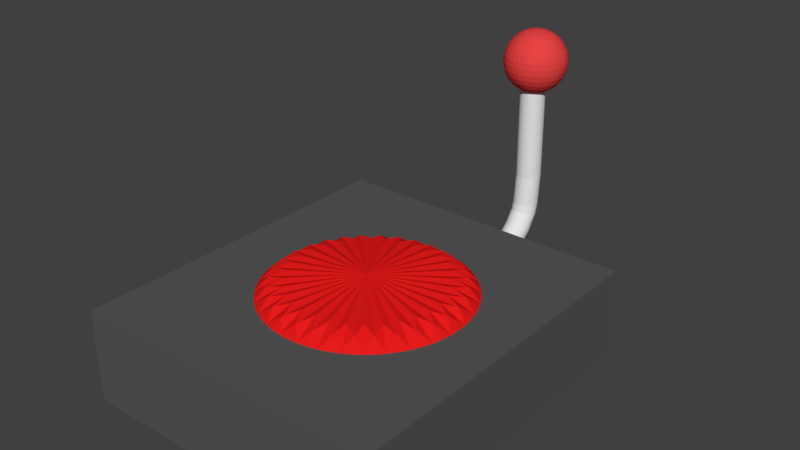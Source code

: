 # Source: button.blend  (saved by Blender 2.79.0; exported with 4.5.12 LTS)
import bpy
from mathutils import Matrix  # noqa: F401  (used for matrix-valued properties, if any)

bpy.ops.wm.read_factory_settings(use_empty=True)
scene = bpy.context.scene
scene.name = 'Scene'

# ---- collections
col_collection_1 = bpy.data.collections.new('Collection 1'); scene.collection.children.link(col_collection_1)

# ---- materials (node trees are filled in below, after node groups)
mat_material_001 = bpy.data.materials.new('Material.001')
mat_material_001.alpha_threshold = 0.0
mat_material_001.use_transparent_shadow = False
mat_material_001.diffuse_color = (0.8, 0.01144, 0.01144, 1.0)
mat_material_001.roughness = 0.5
mat_material_002 = bpy.data.materials.new('Material.002')
mat_material_002.alpha_threshold = 0.0
mat_material_002.use_transparent_shadow = False
mat_material_002.diffuse_color = (0.0985, 0.0985, 0.0985, 1.0)
mat_material_002.roughness = 0.5
mat_material_002.specular_intensity = 1.0
mat_material_003 = bpy.data.materials.new('Material.003')
mat_material_003.alpha_threshold = 0.0
mat_material_003.use_transparent_shadow = False
mat_material_003.diffuse_color = (0.8, 0.05746, 0.05746, 1.0)
mat_material_003.roughness = 0.5
mat_material_004 = bpy.data.materials.new('Material.004')
mat_material_004.alpha_threshold = 0.0
mat_material_004.use_transparent_shadow = False
mat_material_004.roughness = 0.5

# ---- material node trees

# ---- world
world_world = bpy.data.worlds.new('World'); scene.world = world_world
world_world.color = (0.05088, 0.05088, 0.05088)
world_world.use_sun_shadow = False
world_world.sun_shadow_jitter_overblur = 0.0
world_world.cycles.sampling_method = 'MANUAL'

# ---- meshes
me_cylinder = bpy.data.meshes.new('Cylinder')
me_cylinder.from_pydata([(0.09755, 0.9904, 0.0), (0.2889, 0.9523, 0.0), (0.4691, 0.8777, 0.0), (0.6313, 0.7693, 0.0), (0.7693, 0.6313, 0.0), (0.8777, 0.4691, 0.0), (0.9523, 0.2889, 0.0), (0.9904, 0.09755, 0.0), (0.9904, -0.09755, 0.0), (0.9523, -0.2889, 0.0), (0.8777, -0.4691, 0.0), (0.7693, -0.6313, 0.0), (0.6313, -0.7693, 0.0), (0.4691, -0.8777, 0.0), (0.2889, -0.9523, 0.0), (0.09754, -0.9904, 0.0), (-0.09755, -0.9904, 0.0), (-0.2889, -0.9523, 0.0), (-0.4691, -0.8777, 0.0), (-0.6313, -0.7693, 0.0), (-0.7693, -0.6313, 0.0), (-0.8777, -0.4691, 0.0), (-0.9523, -0.2889, 0.0), (-0.9904, -0.09754, 0.0), (-0.9904, 0.09755, 0.0), (-0.9523, 0.2889, 0.0), (-0.8777, 0.4691, 0.0), (-0.7693, 0.6313, 0.0), (-0.6313, 0.7693, 0.0), (-0.4691, 0.8777, 0.0), (1.378e-07, 2.962e-07, 0.1732), (-0.2889, 0.9523, 0.0), (-0.09754, 0.9904, 0.0), (1.187e-07, 2.85e-07, -0.1732), (0.1513, 1.536, 0.0), (0.4482, 1.477, 0.0), (0.7278, 1.362, 0.0), (0.9794, 1.193, 0.0), (1.193, 0.9794, 0.0), (1.362, 0.7278, 0.0), (1.477, 0.4482, 0.0), (1.536, 0.1513, 0.0), (1.536, -0.1513, 0.0), (1.477, -0.4482, 0.0), (1.362, -0.7278, 0.0), (1.193, -0.9794, 0.0), (0.9794, -1.193, 0.0), (0.7278, -1.362, 0.0), (0.4482, -1.477, 0.0), (0.1513, -1.536, 0.0), (-0.1513, -1.536, 0.0), (-0.4482, -1.477, 0.0), (-0.7278, -1.362, 0.0), (-0.9794, -1.193, 0.0), (-1.193, -0.9794, 0.0), (-1.362, -0.7278, 0.0), (-1.477, -0.4482, 0.0), (-1.536, -0.1513, 0.0), (-1.536, 0.1513, 0.0), (-1.477, 0.4482, 0.0), (-1.362, 0.7278, 0.0), (-1.193, 0.9794, 0.0), (-0.9794, 1.193, 0.0), (-0.7278, 1.362, 0.0), (9.5e-08, 3.129e-07, 0.2687), (-0.4482, 1.477, 0.0), (-0.1513, 1.536, 0.0), (7.171e-08, 3.204e-07, -0.2687), (0.1375, 1.396, 0.0), (0.4072, 1.342, 0.0), (0.6612, 1.237, 0.0), (0.8898, 1.084, 0.0), (1.084, 0.8898, 0.0), (1.237, 0.6612, 0.0), (1.342, 0.4072, 0.0), (1.396, 0.1375, 0.0), (1.396, -0.1375, 0.0), (1.342, -0.4072, 0.0), (1.237, -0.6612, 0.0), (1.084, -0.8898, 0.0), (0.8898, -1.084, 0.0), (0.6612, -1.237, 0.0), (0.4072, -1.342, 0.0), (0.1375, -1.396, 0.0), (-0.1375, -1.396, 0.0), (-0.4072, -1.342, 0.0), (-0.6612, -1.237, 0.0), (-0.8898, -1.084, 0.0), (-1.084, -0.8898, 0.0), (-1.237, -0.6612, 0.0), (-1.342, -0.4072, 0.0), (-1.396, -0.1375, 0.0), (-1.396, 0.1375, 0.0), (-1.342, 0.4072, 0.0), (-1.237, 0.6612, 0.0), (-1.084, 0.8898, 0.0), (-0.8898, 1.084, 0.0), (-0.6612, 1.237, 0.0), (1.13e-07, 3.278e-07, 0.2441), (-0.4072, 1.342, 0.0), (-0.1375, 1.396, 0.0), (9.034e-08, 3.204e-07, -0.2441), (0.3946, 2.152, 0.0), (0.8104, 2.069, 0.0), (1.202, 1.907, 0.0), (1.555, 1.672, 0.0), (1.854, 1.372, 0.0), (2.09, 1.019, 0.0), (2.252, 0.6278, 0.0), (2.335, 0.212, 0.0), (2.335, -0.212, 0.0), (2.252, -0.6278, 0.0), (2.09, -1.019, 0.0), (1.854, -1.372, 0.0), (1.555, -1.672, 0.0), (1.202, -1.907, 0.0), (0.8104, -2.069, 0.0), (0.3946, -2.152, 0.0), (-0.0293, -2.152, 0.0), (-0.4451, -2.069, 0.0), (-0.8368, -1.907, 0.0), (-1.189, -1.672, 0.0), (-1.489, -1.372, 0.0), (-1.725, -1.019, 0.0), (-1.887, -0.6278, 0.0), (-1.969, -0.212, 0.0), (-1.969, 0.212, 0.0), (-1.887, 0.6278, 0.0), (-1.725, 1.019, 0.0), (-1.489, 1.372, 0.0), (-1.189, 1.672, 0.0), (-0.8368, 1.907, 0.0), (0.1827, 3.502e-07, 0.3764), (-0.4451, 2.069, 0.0), (-0.0293, 2.152, 0.0), (0.1827, 3.724e-07, -0.3764), (0.07316, 0.7428, -0.1299), (0.07316, 0.7428, 0.1299), (1.881e-07, 0.9952, 0.0), (0.1942, 0.9761, 0.0), (0.2167, 0.7142, -0.1299), (0.2167, 0.7142, 0.1299), (0.3808, 0.9194, 0.0), (0.3518, 0.6583, -0.1299), (0.3518, 0.6583, 0.1299), (0.5529, 0.8275, 0.0), (0.4735, 0.577, -0.1299), (0.4735, 0.577, 0.1299), (0.7037, 0.7037, 0.0), (0.577, 0.4735, -0.1299), (0.577, 0.4735, 0.1299), (0.8275, 0.5529, 0.0), (0.6583, 0.3518, -0.1299), (0.6583, 0.3518, 0.1299), (0.9194, 0.3808, 0.0), (0.7142, 0.2167, -0.1299), (0.7142, 0.2167, 0.1299), (0.9761, 0.1942, 0.0), (0.7428, 0.07316, -0.1299), (0.7428, 0.07316, 0.1299), (0.9952, 7.637e-08, 0.0), (0.7428, -0.07316, -0.1299), (0.7428, -0.07316, 0.1299), (0.9761, -0.1942, 0.0), (0.7142, -0.2167, -0.1299), (0.7142, -0.2167, 0.1299), (0.9194, -0.3808, 0.0), (0.6583, -0.3518, -0.1299), (0.6583, -0.3518, 0.1299), (0.8275, -0.5529, 0.0), (0.577, -0.4735, -0.1299), (0.577, -0.4735, 0.1299), (0.7037, -0.7037, 0.0), (0.4735, -0.577, -0.1299), (0.4735, -0.577, 0.1299), (0.5529, -0.8275, 0.0), (0.3518, -0.6583, -0.1299), (0.3518, -0.6583, 0.1299), (0.3808, -0.9194, 0.0), (0.2167, -0.7142, -0.1299), (0.2167, -0.7142, 0.1299), (0.1942, -0.9761, 0.0), (0.07316, -0.7428, -0.1299), (0.07316, -0.7428, 0.1299), (-3.241e-07, -0.9952, 0.0), (-0.07316, -0.7428, -0.1299), (-0.07316, -0.7428, 0.1299), (-0.1942, -0.9761, 0.0), (-0.2167, -0.7142, -0.1299), (-0.2167, -0.7142, 0.1299), (-0.3808, -0.9194, 0.0), (-0.3518, -0.6583, -0.1299), (-0.3518, -0.6583, 0.1299), (-0.5529, -0.8275, 0.0), (-0.4735, -0.577, -0.1299), (-0.4735, -0.577, 0.1299), (-0.7037, -0.7037, 0.0), (-0.577, -0.4735, -0.1299), (-0.577, -0.4735, 0.1299), (-0.8275, -0.5529, 0.0), (-0.6583, -0.3518, -0.1299), (-0.6583, -0.3518, 0.1299), (-0.9194, -0.3808, 0.0), (-0.7142, -0.2167, -0.1299), (-0.7142, -0.2167, 0.1299), (-0.9761, -0.1942, 0.0), (-0.7428, -0.07316, -0.1299), (-0.7428, -0.07316, 0.1299), (-0.9952, 9.593e-07, 0.0), (-0.7428, 0.07316, -0.1299), (-0.7428, 0.07316, 0.1299), (-0.9761, 0.1942, 0.0), (-0.7142, 0.2167, -0.1299), (-0.7142, 0.2167, 0.1299), (-0.9194, 0.3808, 0.0), (-0.6583, 0.3518, -0.1299), (-0.6583, 0.3518, 0.1299), (-0.8275, 0.5529, 0.0), (-0.577, 0.4735, -0.1299), (-0.577, 0.4735, 0.1299), (-0.7037, 0.7037, 0.0), (-0.4735, 0.577, -0.1299), (-0.4735, 0.577, 0.1299), (-0.5529, 0.8275, 0.0), (-0.3518, 0.6583, -0.1299), (-0.3518, 0.6583, 0.1299), (-0.3808, 0.9194, 0.0), (-0.2167, 0.7142, -0.1299), (-0.2167, 0.7142, 0.1299), (-0.1942, 0.9761, 0.0), (-0.07316, 0.7428, -0.1299), (-0.07316, 0.7428, 0.1299), (0.1135, 1.152, -0.2015), (0.1135, 1.152, 0.2015), (2.608e-07, 1.544, 0.0), (0.3012, 1.514, 0.0), (0.3361, 1.108, -0.2015), (0.3361, 1.108, 0.2015), (0.5908, 1.426, 0.0), (0.5458, 1.021, -0.2015), (0.5458, 1.021, 0.2015), (0.8577, 1.284, 0.0), (0.7346, 0.8951, -0.2015), (0.7346, 0.8951, 0.2015), (1.092, 1.092, 0.0), (0.8951, 0.7346, -0.2015), (0.8951, 0.7346, 0.2015), (1.284, 0.8577, 0.0), (1.021, 0.5458, -0.2015), (1.021, 0.5458, 0.2015), (1.426, 0.5908, 0.0), (1.108, 0.3361, -0.2015), (1.108, 0.3361, 0.2015), (1.514, 0.3012, 0.0), (1.152, 0.1135, -0.2015), (1.152, 0.1135, 0.2015), (1.544, -5.588e-08, 0.0), (1.152, -0.1135, -0.2015), (1.152, -0.1135, 0.2015), (1.514, -0.3012, 0.0), (1.108, -0.3361, -0.2015), (1.108, -0.3361, 0.2015), (1.426, -0.5908, 0.0), (1.021, -0.5458, -0.2015), (1.021, -0.5458, 0.2015), (1.284, -0.8577, 0.0), (0.8951, -0.7346, -0.2015), (0.8951, -0.7346, 0.2015), (1.092, -1.092, 0.0), (0.7346, -0.8951, -0.2015), (0.7346, -0.8951, 0.2015), (0.8577, -1.284, 0.0), (0.5458, -1.021, -0.2015), (0.5458, -1.021, 0.2015), (0.5908, -1.426, 0.0), (0.3361, -1.108, -0.2015), (0.3361, -1.108, 0.2015), (0.3012, -1.514, 0.0), (0.1135, -1.152, -0.2015), (0.1135, -1.152, 0.2015), (-5.364e-07, -1.544, 0.0), (-0.1135, -1.152, -0.2015), (-0.1135, -1.152, 0.2015), (-0.3012, -1.514, 0.0), (-0.3361, -1.108, -0.2015), (-0.3361, -1.108, 0.2015), (-0.5908, -1.426, 0.0), (-0.5458, -1.021, -0.2015), (-0.5458, -1.021, 0.2015), (-0.8577, -1.284, 0.0), (-0.7346, -0.8951, -0.2015), (-0.7346, -0.8951, 0.2015), (-1.092, -1.092, 0.0), (-0.8951, -0.7346, -0.2015), (-0.8951, -0.7346, 0.2015), (-1.284, -0.8577, 0.0), (-1.021, -0.5458, -0.2015), (-1.021, -0.5458, 0.2015), (-1.426, -0.5908, 0.0), (-1.108, -0.3361, -0.2015), (-1.108, -0.3361, 0.2015), (-1.514, -0.3012, 0.0), (-1.152, -0.1135, -0.2015), (-1.152, -0.1135, 0.2015), (-1.544, 1.315e-06, 0.0), (-1.152, 0.1135, -0.2015), (-1.152, 0.1135, 0.2015), (-1.514, 0.3012, 0.0), (-1.108, 0.3361, -0.2015), (-1.108, 0.3361, 0.2015), (-1.426, 0.5908, 0.0), (-1.021, 0.5458, -0.2015), (-1.021, 0.5458, 0.2015), (-1.284, 0.8577, 0.0), (-0.8951, 0.7346, -0.2015), (-0.8951, 0.7346, 0.2015), (-1.092, 1.092, 0.0), (-0.7346, 0.8951, -0.2015), (-0.7346, 0.8951, 0.2015), (-0.8577, 1.284, 0.0), (-0.5458, 1.021, -0.2015), (-0.5458, 1.021, 0.2015), (-0.5908, 1.426, 0.0), (-0.3361, 1.108, -0.2015), (-0.3361, 1.108, 0.2015), (-0.3012, 1.514, 0.0), (-0.1135, 1.152, -0.2015), (-0.1135, 1.152, 0.2015), (0.1031, 1.047, -0.1831), (0.1031, 1.047, 0.1831), (2.123e-07, 1.403, 0.0), (0.2736, 1.376, 0.0), (0.3054, 1.007, -0.1831), (0.3054, 1.007, 0.1831), (0.5368, 1.296, 0.0), (0.4959, 0.9278, -0.1831), (0.4959, 0.9278, 0.1831), (0.7793, 1.166, 0.0), (0.6674, 0.8132, -0.1831), (0.6674, 0.8132, 0.1831), (0.9918, 0.9918, 0.0), (0.8132, 0.6674, -0.1831), (0.8132, 0.6674, 0.1831), (1.166, 0.7793, 0.0), (0.9278, 0.4959, -0.1831), (0.9278, 0.4959, 0.1831), (1.296, 0.5368, 0.0), (1.007, 0.3054, -0.1831), (1.007, 0.3054, 0.1831), (1.376, 0.2736, 0.0), (1.047, 0.1031, -0.1831), (1.047, 0.1031, 0.1831), (1.403, -2.235e-08, 0.0), (1.047, -0.1031, -0.1831), (1.047, -0.1031, 0.1831), (1.376, -0.2736, 0.0), (1.007, -0.3054, -0.1831), (1.007, -0.3054, 0.1831), (1.296, -0.5368, 0.0), (0.9278, -0.4959, -0.1831), (0.9278, -0.4959, 0.1831), (1.166, -0.7793, 0.0), (0.8132, -0.6674, -0.1831), (0.8132, -0.6674, 0.1831), (0.9918, -0.9918, 0.0), (0.6674, -0.8132, -0.1831), (0.6674, -0.8132, 0.1831), (0.7793, -1.166, 0.0), (0.4959, -0.9278, -0.1831), (0.4959, -0.9278, 0.1831), (0.5368, -1.296, 0.0), (0.3054, -1.007, -0.1831), (0.3054, -1.007, 0.1831), (0.2736, -1.376, 0.0), (0.1031, -1.047, -0.1831), (0.1031, -1.047, 0.1831), (-5.066e-07, -1.403, 0.0), (-0.1031, -1.047, -0.1831), (-0.1031, -1.047, 0.1831), (-0.2736, -1.376, 0.0), (-0.3054, -1.007, -0.1831), (-0.3054, -1.007, 0.1831), (-0.5368, -1.296, 0.0), (-0.4959, -0.9278, -0.1831), (-0.4959, -0.9278, 0.1831), (-0.7793, -1.166, 0.0), (-0.6674, -0.8132, -0.1831), (-0.6674, -0.8132, 0.1831), (-0.9918, -0.9918, 0.0), (-0.8132, -0.6674, -0.1831), (-0.8132, -0.6674, 0.1831), (-1.166, -0.7793, 0.0), (-0.9278, -0.4959, -0.1831), (-0.9278, -0.4959, 0.1831), (-1.296, -0.5368, 0.0), (-1.007, -0.3054, -0.1831), (-1.007, -0.3054, 0.1831), (-1.376, -0.2736, 0.0), (-1.047, -0.1031, -0.1831), (-1.047, -0.1031, 0.1831), (-1.403, 1.226e-06, 0.0), (-1.047, 0.1031, -0.1831), (-1.047, 0.1031, 0.1831), (-1.376, 0.2736, 0.0), (-1.007, 0.3054, -0.1831), (-1.007, 0.3054, 0.1831), (-1.296, 0.5368, 0.0), (-0.9278, 0.4959, -0.1831), (-0.9278, 0.4959, 0.1831), (-1.166, 0.7793, 0.0), (-0.8132, 0.6674, -0.1831), (-0.8132, 0.6674, 0.1831), (-0.9918, 0.9918, 0.0), (-0.6674, 0.8132, -0.1831), (-0.6674, 0.8132, 0.1831), (-0.7793, 1.166, 0.0), (-0.4959, 0.9278, -0.1831), (-0.4959, 0.9278, 0.1831), (-0.5368, 1.296, 0.0), (-0.3054, 1.007, -0.1831), (-0.3054, 1.007, 0.1831), (-0.2736, 1.376, 0.0), (-0.1031, 1.047, -0.1831), (-0.1031, 1.047, 0.1831), (0.3416, 1.614, -0.2823), (0.3416, 1.614, 0.2823), (0.1827, 2.163, 0.0), (0.6046, 2.121, 0.0), (0.6535, 1.552, -0.2823), (0.6535, 1.552, 0.2823), (1.01, 1.998, 0.0), (0.9472, 1.43, -0.2823), (0.9472, 1.43, 0.2823), (1.384, 1.798, 0.0), (1.212, 1.254, -0.2823), (1.212, 1.254, 0.2823), (1.712, 1.529, 0.0), (1.436, 1.029, -0.2823), (1.436, 1.029, 0.2823), (1.981, 1.201, 0.0), (1.613, 0.7646, -0.2823), (1.613, 0.7646, 0.2823), (2.181, 0.8276, 0.0), (1.735, 0.4708, -0.2823), (1.735, 0.4708, 0.2823), (2.304, 0.4219, 0.0), (1.797, 0.159, -0.2823), (1.797, 0.159, 0.2823), (2.345, -2.089e-07, 0.0), (1.797, -0.159, -0.2823), (1.797, -0.159, 0.2823), (2.304, -0.4219, 0.0), (1.735, -0.4708, -0.2823), (1.735, -0.4708, 0.2823), (2.181, -0.8276, 0.0), (1.613, -0.7646, -0.2823), (1.613, -0.7646, 0.2823), (1.981, -1.201, 0.0), (1.436, -1.029, -0.2823), (1.436, -1.029, 0.2823), (1.712, -1.529, 0.0), (1.212, -1.254, -0.2823), (1.212, -1.254, 0.2823), (1.384, -1.798, 0.0), (0.9472, -1.43, -0.2823), (0.9472, -1.43, 0.2823), (1.01, -1.998, 0.0), (0.6535, -1.552, -0.2823), (0.6535, -1.552, 0.2823), (0.6046, -2.121, 0.0), (0.3416, -1.614, -0.2823), (0.3416, -1.614, 0.2823), (0.1827, -2.163, 0.0), (0.02369, -1.614, -0.2823), (0.02369, -1.614, 0.2823), (-0.2392, -2.121, 0.0), (-0.2882, -1.552, -0.2823), (-0.2882, -1.552, 0.2823), (-0.6449, -1.998, 0.0), (-0.5819, -1.43, -0.2823), (-0.5819, -1.43, 0.2823), (-1.019, -1.798, 0.0), (-0.8463, -1.254, -0.2823), (-0.8463, -1.254, 0.2823), (-1.347, -1.529, 0.0), (-1.071, -1.029, -0.2823), (-1.071, -1.029, 0.2823), (-1.615, -1.201, 0.0), (-1.248, -0.7646, -0.2823), (-1.248, -0.7646, 0.2823), (-1.815, -0.8276, 0.0), (-1.369, -0.4708, -0.2823), (-1.369, -0.4708, 0.2823), (-1.938, -0.4219, 0.0), (-1.431, -0.159, -0.2823), (-1.431, -0.159, 0.2823), (-1.98, 1.72e-06, 0.0), (-1.431, 0.159, -0.2823), (-1.431, 0.159, 0.2823), (-1.938, 0.4219, 0.0), (-1.369, 0.4708, -0.2823), (-1.369, 0.4708, 0.2823), (-1.815, 0.8276, 0.0), (-1.248, 0.7646, -0.2823), (-1.248, 0.7646, 0.2823), (-1.615, 1.201, 0.0), (-1.071, 1.029, -0.2823), (-1.071, 1.029, 0.2823), (-1.347, 1.529, 0.0), (-0.8463, 1.254, -0.2823), (-0.8463, 1.254, 0.2823), (-1.019, 1.798, 0.0), (-0.5819, 1.43, -0.2823), (-0.5819, 1.43, 0.2823), (-0.6449, 1.998, 0.0), (-0.2882, 1.552, -0.2823), (-0.2882, 1.552, 0.2823), (-0.2392, 2.121, 0.0), (0.02369, 1.614, -0.2823), (0.02369, 1.614, 0.2823), (2.64e-07, 0.8825, -0.09622), (2.657e-07, 0.8825, 0.09622), (0.1722, 0.8655, -0.09622), (0.1722, 0.8655, 0.09622), (0.3377, 0.8153, -0.09622), (0.3377, 0.8153, 0.09622), (0.4903, 0.7338, -0.09622), (0.4903, 0.7338, 0.09622), (0.624, 0.624, -0.09622), (0.624, 0.624, 0.09622), (0.7338, 0.4903, -0.09622), (0.7338, 0.4903, 0.09622), (0.8153, 0.3377, -0.09622), (0.8153, 0.3377, 0.09622), (0.8655, 0.1722, -0.09622), (0.8655, 0.1722, 0.09622), (0.8825, 9.905e-08, -0.09622), (0.8825, 1.003e-07, 0.09622), (0.8655, -0.1722, -0.09622), (0.8655, -0.1722, 0.09622), (0.8153, -0.3377, -0.09622), (0.8153, -0.3377, 0.09622), (0.7338, -0.4903, -0.09622), (0.7338, -0.4903, 0.09622), (0.624, -0.624, -0.09622), (0.624, -0.624, 0.09622), (0.4903, -0.7338, -0.09622), (0.4903, -0.7338, 0.09622), (0.3377, -0.8153, -0.09622), (0.3377, -0.8153, 0.09622), (0.1722, -0.8655, -0.09622), (0.1722, -0.8655, 0.09622), (-2.751e-07, -0.8825, -0.09622), (-2.729e-07, -0.8825, 0.09622), (-0.1722, -0.8655, -0.09622), (-0.1722, -0.8655, 0.09622), (-0.3377, -0.8153, -0.09622), (-0.3377, -0.8153, 0.09622), (-0.4903, -0.7338, -0.09622), (-0.4903, -0.7338, 0.09622), (-0.624, -0.624, -0.09622), (-0.624, -0.624, 0.09622), (-0.7338, -0.4903, -0.09622), (-0.7338, -0.4903, 0.09622), (-0.8153, -0.3377, -0.09622), (-0.8153, -0.3377, 0.09622), (-0.8655, -0.1722, -0.09622), (-0.8655, -0.1722, 0.09622), (-0.8825, 8.834e-07, -0.09622), (-0.8825, 8.846e-07, 0.09622), (-0.8655, 0.1722, -0.09622), (-0.8655, 0.1722, 0.09622), (-0.8153, 0.3377, -0.09622), (-0.8153, 0.3377, 0.09622), (-0.7338, 0.4903, -0.09622), (-0.7338, 0.4903, 0.09622), (-0.624, 0.624, -0.09622), (-0.624, 0.624, 0.09622), (-0.4903, 0.7338, -0.09622), (-0.4903, 0.7338, 0.09622), (-0.3377, 0.8153, -0.09622), (-0.3377, 0.8153, 0.09622), (-0.1722, 0.8655, -0.09622), (-0.1722, 0.8655, 0.09622), (3.69e-07, 1.369, -0.1493), (0.2671, 1.343, -0.1493), (0.2671, 1.343, 0.1493), (3.71e-07, 1.369, 0.1493), (0.5239, 1.265, -0.1493), (0.5239, 1.265, 0.1493), (0.7606, 1.138, -0.1493), (0.7606, 1.138, 0.1493), (0.968, 0.968, -0.1493), (0.968, 0.968, 0.1493), (1.138, 0.7606, -0.1493), (1.138, 0.7606, 0.1493), (1.265, 0.5239, -0.1493), (1.265, 0.5239, 0.1493), (1.343, 0.2671, -0.1493), (1.343, 0.2671, 0.1493), (1.369, -1.204e-08, -0.1493), (1.369, -1.287e-08, 0.1493), (1.343, -0.2671, -0.1493), (1.343, -0.2671, 0.1493), (1.265, -0.5239, -0.1493), (1.265, -0.5239, 0.1493), (1.138, -0.7606, -0.1493), (1.138, -0.7606, 0.1493), (0.968, -0.968, -0.1493), (0.968, -0.968, 0.1493), (0.7606, -1.138, -0.1493), (0.7606, -1.138, 0.1493), (0.5239, -1.265, -0.1493), (0.5239, -1.265, 0.1493), (0.2671, -1.343, -0.1493), (0.2671, -1.343, 0.1493), (-4.684e-07, -1.369, -0.1493), (-4.658e-07, -1.369, 0.1493), (-0.2671, -1.343, -0.1493), (-0.2671, -1.343, 0.1493), (-0.5239, -1.265, -0.1493), (-0.5239, -1.265, 0.1493), (-0.7606, -1.138, -0.1493), (-0.7606, -1.138, 0.1493), (-0.968, -0.968, -0.1493), (-0.968, -0.968, 0.1493), (-1.138, -0.7606, -0.1493), (-1.138, -0.7606, 0.1493), (-1.265, -0.5239, -0.1493), (-1.265, -0.5239, 0.1493), (-1.343, -0.2671, -0.1493), (-1.343, -0.2671, 0.1493), (-1.369, 1.205e-06, -0.1493), (-1.369, 1.204e-06, 0.1493), (-1.343, 0.2671, -0.1493), (-1.343, 0.2671, 0.1493), (-1.265, 0.5239, -0.1493), (-1.265, 0.5239, 0.1493), (-1.138, 0.7606, -0.1493), (-1.138, 0.7606, 0.1493), (-0.968, 0.968, -0.1493), (-0.968, 0.968, 0.1493), (-0.7606, 1.138, -0.1493), (-0.7606, 1.138, 0.1493), (-0.5239, 1.265, -0.1493), (-0.5239, 1.265, 0.1493), (-0.2671, 1.343, -0.1493), (-0.2671, 1.343, 0.1493), (3.18e-07, 1.244, -0.1356), (0.2427, 1.22, -0.1356), (0.2427, 1.22, 0.1356), (3.212e-07, 1.244, 0.1356), (0.476, 1.149, -0.1356), (0.476, 1.149, 0.1356), (0.691, 1.034, -0.1356), (0.691, 1.034, 0.1356), (0.8795, 0.8795, -0.1356), (0.8795, 0.8795, 0.1356), (1.034, 0.691, -0.1356), (1.034, 0.691, 0.1356), (1.149, 0.476, -0.1356), (1.149, 0.476, 0.1356), (1.22, 0.2427, -0.1356), (1.22, 0.2427, 0.1356), (1.244, 1.601e-08, -0.1356), (1.244, 1.684e-08, 0.1356), (1.22, -0.2427, -0.1356), (1.22, -0.2427, 0.1356), (1.149, -0.476, -0.1356), (1.149, -0.476, 0.1356), (1.034, -0.691, -0.1356), (1.034, -0.691, 0.1356), (0.8795, -0.8795, -0.1356), (0.8795, -0.8795, 0.1356), (0.691, -1.034, -0.1356), (0.691, -1.034, 0.1356), (0.476, -1.149, -0.1356), (0.476, -1.149, 0.1356), (0.2427, -1.22, -0.1356), (0.2427, -1.22, 0.1356), (-4.378e-07, -1.244, -0.1356), (-4.353e-07, -1.244, 0.1356), (-0.2427, -1.22, -0.1356), (-0.2427, -1.22, 0.1356), (-0.476, -1.149, -0.1356), (-0.476, -1.149, 0.1356), (-0.691, -1.034, -0.1356), (-0.691, -1.034, 0.1356), (-0.8795, -0.8795, -0.1356), (-0.8795, -0.8795, 0.1356), (-1.034, -0.691, -0.1356), (-1.034, -0.691, 0.1356), (-1.149, -0.476, -0.1356), (-1.149, -0.476, 0.1356), (-1.22, -0.2427, -0.1356), (-1.22, -0.2427, 0.1356), (-1.244, 1.121e-06, -0.1356), (-1.244, 1.122e-06, 0.1356), (-1.22, 0.2427, -0.1356), (-1.22, 0.2427, 0.1356), (-1.149, 0.476, -0.1356), (-1.149, 0.476, 0.1356), (-1.034, 0.691, -0.1356), (-1.034, 0.691, 0.1356), (-0.8795, 0.8795, -0.1356), (-0.8795, 0.8795, 0.1356), (-0.691, 1.034, -0.1356), (-0.691, 1.034, 0.1356), (-0.476, 1.149, -0.1356), (-0.476, 1.149, 0.1356), (-0.2427, 1.22, -0.1356), (-0.2427, 1.22, 0.1356), (0.1827, 1.918, -0.2091), (0.5568, 1.881, -0.2091), (0.5568, 1.881, 0.2091), (0.1827, 1.918, 0.2091), (0.9165, 1.772, -0.2091), (0.9165, 1.772, 0.2091), (1.248, 1.594, -0.2091), (1.248, 1.594, 0.2091), (1.539, 1.356, -0.2091), (1.539, 1.356, 0.2091), (1.777, 1.065, -0.2091), (1.777, 1.065, 0.2091), (1.954, 0.7339, -0.2091), (1.954, 0.7339, 0.2091), (2.063, 0.3741, -0.2091), (2.063, 0.3741, 0.2091), (2.1, -1.391e-07, -0.2091), (2.1, -1.416e-07, 0.2091), (2.063, -0.3741, -0.2091), (2.063, -0.3741, 0.2091), (1.954, -0.7339, -0.2091), (1.954, -0.7339, 0.2091), (1.777, -1.065, -0.2091), (1.777, -1.065, 0.2091), (1.539, -1.356, -0.2091), (1.539, -1.356, 0.2091), (1.248, -1.594, -0.2091), (1.248, -1.594, 0.2091), (0.9165, -1.772, -0.2091), (0.9165, -1.772, 0.2091), (0.5568, -1.881, -0.2091), (0.5568, -1.881, 0.2091), (0.1827, -1.918, -0.2091), (0.1827, -1.918, 0.2091), (-0.1915, -1.881, -0.2091), (-0.1915, -1.881, 0.2091), (-0.5512, -1.772, -0.2091), (-0.5512, -1.772, 0.2091), (-0.8827, -1.594, -0.2091), (-0.8827, -1.594, 0.2091), (-1.173, -1.356, -0.2091), (-1.173, -1.356, 0.2091), (-1.412, -1.065, -0.2091), (-1.412, -1.065, 0.2091), (-1.589, -0.7339, -0.2091), (-1.589, -0.7339, 0.2091), (-1.698, -0.3741, -0.2091), (-1.698, -0.3741, 0.2091), (-1.735, 1.567e-06, -0.2091), (-1.735, 1.564e-06, 0.2091), (-1.698, 0.3741, -0.2091), (-1.698, 0.3741, 0.2091), (-1.589, 0.7339, -0.2091), (-1.589, 0.7339, 0.2091), (-1.412, 1.065, -0.2091), (-1.412, 1.065, 0.2091), (-1.173, 1.356, -0.2091), (-1.173, 1.356, 0.2091), (-0.8827, 1.594, -0.2091), (-0.8827, 1.594, 0.2091), (-0.5512, 1.772, -0.2091), (-0.5512, 1.772, 0.2091), (-0.1914, 1.881, -0.2091), (-0.1914, 1.881, 0.2091), (-1.28, 3.693, -2.0), (-1.28, 1.693, -2.0), (-3.28, 1.693, -2.0), (-3.28, 3.693, -2.0), (-1.28, 3.693, -1.419e-05), (-1.28, 1.693, -1.419e-05), (-3.28, 1.693, -1.419e-05), (-3.28, 3.693, -1.419e-05), (-1.28, 3.693, -2.0), (-1.28, 1.693, -2.0), (-1.28, 3.693, -1.419e-05), (-3.28, 1.693, -2.0), (-1.28, 1.693, -1.419e-05), (-3.28, 1.693, -1.419e-05), (-1.28, 3.693, -2.0), (-1.28, 1.693, -2.0), (-1.28, 3.693, -1.419e-05), (-1.28, 1.693, -1.419e-05), (-1.28, 3.693, -2.0), (-1.28, 1.693, -2.0), (-1.28, 3.693, -1.419e-05), (-1.28, 1.693, -1.419e-05), (-1.28, 3.693, -2.0), (-1.28, 1.693, -2.0), (-1.28, 3.693, -1.419e-05), (-1.28, 1.693, -1.419e-05), (-1.28, 1.693, -2.0), (-3.28, 1.693, -2.0), (-1.28, 1.693, -1.419e-05), (-3.28, 1.693, -1.419e-05), (-1.28, 3.693, -2.0), (-1.28, 1.693, -2.0), (-1.28, 3.693, -1.419e-05), (-1.28, 1.693, -1.419e-05), (-1.28, 3.693, -2.0), (-1.28, 1.693, -2.0), (-1.28, 3.693, -1.419e-05), (-1.28, 1.693, -1.419e-05), (3.422, 3.693, -2.0), (3.422, 1.693, -2.0), (3.422, 3.693, -1.395e-05), (3.422, 1.693, -1.395e-05), (-1.28, 1.693, -2.0), (-3.28, 1.693, -2.0), (-1.28, 1.693, -1.419e-05), (-3.28, 1.693, -1.419e-05), (-1.28, 1.693, -2.0), (-1.28, 1.693, -1.419e-05), (3.422, 3.693, -2.0), (3.422, 1.693, -2.0), (3.422, 3.693, -1.395e-05), (3.422, 1.693, -1.395e-05), (-1.28, 1.693, -2.0), (-3.28, 1.693, -2.0), (-1.28, 1.693, -1.419e-05), (-3.28, 1.693, -1.419e-05), (-1.28, 1.693, -2.0), (-1.28, 1.693, -1.419e-05), (3.422, 3.693, -2.0), (3.422, 1.693, -2.0), (3.422, 3.693, -1.395e-05), (3.422, 1.693, -1.395e-05), (-1.28, -3.807, -2.0), (-3.28, -3.807, -2.0), (-1.28, -3.807, -1.532e-05), (-3.28, -3.807, -1.532e-05), (-1.28, -3.807, -2.0), (-1.28, -3.807, -1.532e-05), (3.422, -3.807, -2.0), (3.422, -3.807, -1.508e-05), (0.2582, 5.435, 3.888), (0.2582, 5.563, 3.849), (0.2582, 5.68, 3.786), (0.2582, 5.783, 3.702), (0.2582, 5.868, 3.599), (0.2582, 5.931, 3.481), (0.2582, 5.969, 3.354), (0.2582, 5.982, 3.221), (0.2582, 5.969, 3.088), (0.2582, 5.68, 2.655), (0.2841, 5.432, 3.888), (0.309, 5.558, 3.849), (0.3319, 5.673, 3.786), (0.352, 5.774, 3.702), (0.3685, 5.857, 3.599), (0.3808, 5.919, 3.481), (0.3883, 5.957, 3.354), (0.3909, 5.969, 3.221), (0.3883, 5.957, 3.088), (0.3808, 5.919, 2.961), (0.3685, 5.857, 2.843), (0.352, 5.774, 2.74), (0.3319, 5.673, 2.655), (0.309, 5.558, 2.593), (0.2841, 5.432, 2.554), (0.309, 5.425, 3.888), (0.3578, 5.543, 3.849), (0.4028, 5.651, 3.786), (0.4422, 5.747, 3.702), (0.4746, 5.825, 3.599), (0.4986, 5.883, 3.481), (0.5134, 5.919, 3.354), (0.5184, 5.931, 3.221), (0.5134, 5.919, 3.088), (0.4986, 5.883, 2.961), (0.4746, 5.825, 2.843), (0.4422, 5.747, 2.74), (0.4028, 5.651, 2.655), (0.3578, 5.543, 2.593), (0.309, 5.425, 2.554), (0.3319, 5.413, 3.888), (0.4028, 5.519, 3.849), (0.4681, 5.616, 3.786), (0.5254, 5.702, 3.702), (0.5723, 5.772, 3.599), (0.6072, 5.825, 3.481), (0.6287, 5.857, 3.354), (0.636, 5.868, 3.221), (0.6287, 5.857, 3.088), (0.6072, 5.825, 2.961), (0.5723, 5.772, 2.843), (0.5254, 5.702, 2.74), (0.4681, 5.616, 2.655), (0.4028, 5.519, 2.593), (0.3319, 5.413, 2.554), (0.352, 5.396, 3.888), (0.4422, 5.486, 3.849), (0.5254, 5.57, 3.786), (0.5982, 5.642, 3.702), (0.658, 5.702, 3.599), (0.7025, 5.747, 3.481), (0.7298, 5.774, 3.354), (0.7391, 5.783, 3.221), (0.7298, 5.774, 3.088), (0.7025, 5.747, 2.961), (0.658, 5.702, 2.843), (0.5982, 5.642, 2.74), (0.5254, 5.57, 2.655), (0.4422, 5.486, 2.593), (0.352, 5.396, 2.554), (0.3685, 5.376, 3.888), (0.4746, 5.447, 3.849), (0.5723, 5.512, 3.786), (0.658, 5.57, 3.702), (0.7283, 5.616, 3.599), (0.7806, 5.651, 3.481), (0.8128, 5.673, 3.354), (0.8236, 5.68, 3.221), (0.8128, 5.673, 3.088), (0.7806, 5.651, 2.961), (0.7283, 5.616, 2.843), (0.658, 5.57, 2.74), (0.5723, 5.512, 2.655), (0.4746, 5.447, 2.593), (0.3685, 5.376, 2.554), (0.3808, 5.353, 3.888), (0.4986, 5.402, 3.849), (0.6072, 5.447, 3.786), (0.7025, 5.486, 3.702), (0.7806, 5.519, 3.599), (0.8386, 5.543, 3.481), (0.8744, 5.558, 3.354), (0.8865, 5.563, 3.221), (0.8744, 5.558, 3.088), (0.8386, 5.543, 2.961), (0.7806, 5.519, 2.843), (0.7025, 5.486, 2.74), (0.6072, 5.447, 2.655), (0.4986, 5.402, 2.593), (0.3808, 5.353, 2.554), (0.3883, 5.328, 3.888), (0.5134, 5.353, 3.849), (0.6287, 5.376, 3.786), (0.7298, 5.396, 3.702), (0.8128, 5.413, 3.599), (0.8744, 5.425, 3.481), (0.9123, 5.432, 3.354), (0.9252, 5.435, 3.221), (0.9123, 5.432, 3.088), (0.8744, 5.425, 2.961), (0.8128, 5.413, 2.843), (0.7298, 5.396, 2.74), (0.6287, 5.376, 2.655), (0.5134, 5.353, 2.593), (0.3883, 5.328, 2.554), (0.3909, 5.302, 3.888), (0.5184, 5.302, 3.849), (0.636, 5.302, 3.786), (0.7391, 5.302, 3.702), (0.8236, 5.302, 3.599), (0.8865, 5.302, 3.481), (0.9252, 5.302, 3.354), (0.9382, 5.302, 3.221), (0.9252, 5.302, 3.088), (0.8865, 5.302, 2.961), (0.8236, 5.302, 2.843), (0.7391, 5.302, 2.74), (0.636, 5.302, 2.655), (0.5184, 5.302, 2.593), (0.3909, 5.302, 2.554), (0.3883, 5.276, 3.888), (0.5134, 5.252, 3.849), (0.6287, 5.229, 3.786), (0.7298, 5.209, 3.702), (0.8128, 5.192, 3.599), (0.8744, 5.18, 3.481), (0.9123, 5.172, 3.354), (0.9252, 5.17, 3.221), (0.9123, 5.172, 3.088), (0.8744, 5.18, 2.961), (0.8128, 5.192, 2.843), (0.7298, 5.209, 2.74), (0.6287, 5.229, 2.655), (0.5134, 5.252, 2.593), (0.3883, 5.276, 2.554), (0.3808, 5.252, 3.888), (0.4986, 5.203, 3.849), (0.6072, 5.158, 3.786), (0.7025, 5.118, 3.702), (0.7806, 5.086, 3.599), (0.8386, 5.062, 3.481), (0.8744, 5.047, 3.354), (0.8865, 5.042, 3.221), (0.8744, 5.047, 3.088), (0.8386, 5.062, 2.961), (0.7806, 5.086, 2.843), (0.7025, 5.118, 2.74), (0.6072, 5.158, 2.655), (0.4986, 5.203, 2.593), (0.3808, 5.252, 2.554), (0.3685, 5.229, 3.888), (0.4746, 5.158, 3.849), (0.5723, 5.092, 3.786), (0.658, 5.035, 3.702), (0.7283, 4.988, 3.599), (0.7806, 4.953, 3.481), (0.8128, 4.932, 3.354), (0.8236, 4.925, 3.221), (0.8128, 4.932, 3.088), (0.7806, 4.953, 2.961), (0.7283, 4.988, 2.843), (0.658, 5.035, 2.74), (0.5723, 5.092, 2.655), (0.4746, 5.158, 2.593), (0.3685, 5.229, 2.554), (0.352, 5.209, 3.888), (0.4422, 5.118, 3.849), (0.5254, 5.035, 3.786), (0.5982, 4.962, 3.702), (0.658, 4.903, 3.599), (0.7025, 4.858, 3.481), (0.7298, 4.831, 3.354), (0.7391, 4.822, 3.221), (0.7298, 4.831, 3.088), (0.7025, 4.858, 2.961), (0.658, 4.903, 2.843), (0.5982, 4.962, 2.74), (0.5254, 5.035, 2.655), (0.4422, 5.118, 2.593), (0.352, 5.209, 2.554), (0.3319, 5.192, 3.888), (0.4028, 5.086, 3.849), (0.4681, 4.988, 3.786), (0.5254, 4.903, 3.702), (0.5723, 4.832, 3.599), (0.6072, 4.78, 3.481), (0.6287, 4.748, 3.354), (0.636, 4.737, 3.221), (0.6287, 4.748, 3.088), (0.6072, 4.78, 2.961), (0.5723, 4.832, 2.843), (0.5254, 4.903, 2.74), (0.4681, 4.988, 2.655), (0.4028, 5.086, 2.593), (0.3319, 5.192, 2.554), (0.2582, 5.302, 2.541), (0.309, 5.18, 3.888), (0.3578, 5.062, 3.849), (0.4028, 4.953, 3.786), (0.4422, 4.858, 3.702), (0.4746, 4.78, 3.599), (0.4986, 4.722, 3.481), (0.5134, 4.686, 3.354), (0.5184, 4.674, 3.221), (0.5134, 4.686, 3.088), (0.4986, 4.722, 2.961), (0.4746, 4.78, 2.843), (0.4422, 4.858, 2.74), (0.4028, 4.953, 2.655), (0.3578, 5.062, 2.593), (0.309, 5.18, 2.554), (0.2841, 5.172, 3.888), (0.309, 5.047, 3.849), (0.3319, 4.932, 3.786), (0.352, 4.831, 3.702), (0.3685, 4.748, 3.599), (0.3808, 4.686, 3.481), (0.3883, 4.648, 3.354), (0.3909, 4.635, 3.221), (0.3883, 4.648, 3.088), (0.3808, 4.686, 2.961), (0.3685, 4.748, 2.843), (0.352, 4.831, 2.74), (0.3319, 4.932, 2.655), (0.309, 5.047, 2.593), (0.2841, 5.172, 2.554), (0.2582, 5.17, 3.888), (0.2582, 5.042, 3.849), (0.2582, 4.925, 3.786), (0.2582, 4.822, 3.702), (0.2582, 4.737, 3.599), (0.2582, 4.674, 3.481), (0.2582, 4.635, 3.354), (0.2582, 4.622, 3.221), (0.2582, 4.635, 3.088), (0.2582, 4.674, 2.961), (0.2582, 4.737, 2.843), (0.2582, 4.822, 2.74), (0.2582, 4.925, 2.655), (0.2582, 5.042, 2.593), (0.2582, 5.17, 2.554), (0.2323, 5.172, 3.888), (0.2074, 5.047, 3.849), (0.1845, 4.932, 3.786), (0.1644, 4.831, 3.702), (0.1479, 4.748, 3.599), (0.1356, 4.686, 3.481), (0.1281, 4.648, 3.354), (0.1255, 4.635, 3.221), (0.1281, 4.648, 3.088), (0.1356, 4.686, 2.961), (0.1479, 4.748, 2.843), (0.1644, 4.831, 2.74), (0.1845, 4.932, 2.655), (0.2074, 5.047, 2.593), (0.2323, 5.172, 2.554), (0.2074, 5.18, 3.888), (0.1586, 5.062, 3.849), (0.1136, 4.953, 3.786), (0.0742, 4.858, 3.702), (0.04183, 4.78, 3.599), (0.01778, 4.722, 3.481), (0.002976, 4.686, 3.354), (-0.002025, 4.674, 3.221), (0.002976, 4.686, 3.088), (0.01778, 4.722, 2.961), (0.04183, 4.78, 2.843), (0.0742, 4.858, 2.74), (0.1136, 4.953, 2.655), (0.1586, 5.062, 2.593), (0.2074, 5.18, 2.554), (0.1845, 5.192, 3.888), (0.1136, 5.086, 3.849), (0.04831, 4.988, 3.786), (-0.008936, 4.903, 3.702), (-0.05592, 4.832, 3.599), (-0.09083, 4.78, 3.481), (-0.1123, 4.748, 3.354), (-0.1196, 4.737, 3.221), (-0.1123, 4.748, 3.088), (-0.09083, 4.78, 2.961), (-0.05592, 4.832, 2.843), (-0.008936, 4.903, 2.74), (0.04831, 4.988, 2.655), (0.1136, 5.086, 2.593), (0.1845, 5.192, 2.554), (0.2582, 5.302, 3.901), (0.1644, 5.209, 3.888), (0.0742, 5.118, 3.849), (-0.008936, 5.035, 3.786), (-0.0818, 4.962, 3.702), (-0.1416, 4.903, 3.599), (-0.186, 4.858, 3.481), (-0.2134, 4.831, 3.354), (-0.2226, 4.822, 3.221), (-0.2134, 4.831, 3.088), (-0.186, 4.858, 2.961), (-0.1416, 4.903, 2.843), (-0.0818, 4.962, 2.74), (-0.008936, 5.035, 2.655), (0.0742, 5.118, 2.593), (0.1644, 5.209, 2.554), (0.1479, 5.229, 3.888), (0.04183, 5.158, 3.849), (-0.05592, 5.092, 3.786), (-0.1416, 5.035, 3.702), (-0.2119, 4.988, 3.599), (-0.2642, 4.953, 3.481), (-0.2963, 4.932, 3.354), (-0.3072, 4.925, 3.221), (-0.2963, 4.932, 3.088), (-0.2642, 4.953, 2.961), (-0.2119, 4.988, 2.843), (-0.1416, 5.035, 2.74), (-0.05592, 5.092, 2.655), (0.04183, 5.158, 2.593), (0.1479, 5.229, 2.554), (0.1356, 5.252, 3.888), (0.01778, 5.203, 3.849), (-0.09083, 5.158, 3.786), (-0.186, 5.118, 3.702), (-0.2642, 5.086, 3.599), (-0.3222, 5.062, 3.481), (-0.358, 5.047, 3.354), (-0.37, 5.042, 3.221), (-0.358, 5.047, 3.088), (-0.3222, 5.062, 2.961), (-0.2642, 5.086, 2.843), (-0.186, 5.118, 2.74), (-0.09083, 5.158, 2.655), (0.01778, 5.203, 2.593), (0.1356, 5.252, 2.554), (0.1281, 5.276, 3.888), (0.002976, 5.252, 3.849), (-0.1123, 5.229, 3.786), (-0.2134, 5.209, 3.702), (-0.2963, 5.192, 3.599), (-0.358, 5.18, 3.481), (-0.3959, 5.172, 3.354), (-0.4087, 5.17, 3.221), (-0.3959, 5.172, 3.088), (-0.358, 5.18, 2.961), (-0.2963, 5.192, 2.843), (-0.2134, 5.209, 2.74), (-0.1123, 5.229, 2.655), (0.002976, 5.252, 2.593), (0.1281, 5.276, 2.554), (0.1255, 5.302, 3.888), (-0.002025, 5.302, 3.849), (-0.1196, 5.302, 3.786), (-0.2226, 5.302, 3.702), (-0.3072, 5.302, 3.599), (-0.37, 5.302, 3.481), (-0.4087, 5.302, 3.354), (-0.4218, 5.302, 3.221), (-0.4087, 5.302, 3.088), (-0.37, 5.302, 2.961), (-0.3072, 5.302, 2.843), (-0.2226, 5.302, 2.74), (-0.1196, 5.302, 2.655), (-0.002025, 5.302, 2.593), (0.1255, 5.302, 2.554), (0.1281, 5.328, 3.888), (0.002976, 5.353, 3.849), (-0.1123, 5.376, 3.786), (-0.2134, 5.396, 3.702), (-0.2963, 5.413, 3.599), (-0.358, 5.425, 3.481), (-0.3959, 5.432, 3.354), (-0.4087, 5.435, 3.221), (-0.3959, 5.432, 3.088), (-0.358, 5.425, 2.961), (-0.2963, 5.413, 2.843), (-0.2134, 5.396, 2.74), (-0.1123, 5.376, 2.655), (0.002976, 5.353, 2.593), (0.1281, 5.328, 2.554), (0.1356, 5.353, 3.888), (0.01778, 5.402, 3.849), (-0.09083, 5.447, 3.786), (-0.186, 5.486, 3.702), (-0.2642, 5.519, 3.599), (-0.3222, 5.543, 3.481), (-0.358, 5.558, 3.354), (-0.37, 5.563, 3.221), (-0.358, 5.558, 3.088), (-0.3222, 5.543, 2.961), (-0.2642, 5.519, 2.843), (-0.186, 5.486, 2.74), (-0.09083, 5.447, 2.655), (0.01778, 5.402, 2.593), (0.1356, 5.353, 2.554), (0.1479, 5.376, 3.888), (0.04183, 5.447, 3.849), (-0.05592, 5.512, 3.786), (-0.1416, 5.57, 3.702), (-0.2119, 5.616, 3.599), (-0.2642, 5.651, 3.481), (-0.2963, 5.673, 3.354), (-0.3072, 5.68, 3.221), (-0.2963, 5.673, 3.088), (-0.2642, 5.651, 2.961), (-0.2119, 5.616, 2.843), (-0.1416, 5.57, 2.74), (-0.05592, 5.512, 2.655), (0.04183, 5.447, 2.593), (0.1479, 5.376, 2.554), (0.1644, 5.396, 3.888), (0.0742, 5.486, 3.849), (-0.008936, 5.57, 3.786), (-0.0818, 5.642, 3.702), (-0.1416, 5.702, 3.599), (-0.186, 5.747, 3.481), (-0.2134, 5.774, 3.354), (-0.2226, 5.783, 3.221), (-0.2134, 5.774, 3.088), (-0.186, 5.747, 2.961), (-0.1416, 5.702, 2.843), (-0.0818, 5.642, 2.74), (-0.008936, 5.57, 2.655), (0.0742, 5.486, 2.593), (0.1644, 5.396, 2.554), (0.1845, 5.413, 3.888), (0.1136, 5.519, 3.849), (0.04831, 5.616, 3.786), (-0.008936, 5.702, 3.702), (-0.05592, 5.772, 3.599), (-0.09083, 5.825, 3.481), (-0.1123, 5.857, 3.354), (-0.1196, 5.868, 3.221), (-0.1123, 5.857, 3.088), (-0.09083, 5.825, 2.961), (-0.05592, 5.772, 2.843), (-0.008936, 5.702, 2.74), (0.04831, 5.616, 2.655), (0.1136, 5.519, 2.593), (0.1845, 5.413, 2.554), (0.2074, 5.425, 3.888), (0.1586, 5.543, 3.849), (0.1136, 5.651, 3.786), (0.0742, 5.747, 3.702), (0.04183, 5.825, 3.599), (0.01778, 5.883, 3.481), (0.002976, 5.919, 3.354), (-0.002024, 5.931, 3.221), (0.002976, 5.919, 3.088), (0.01778, 5.883, 2.961), (0.04183, 5.825, 2.843), (0.0742, 5.747, 2.74), (0.1136, 5.651, 2.655), (0.1586, 5.543, 2.593), (0.2074, 5.425, 2.554), (0.2323, 5.432, 3.888), (0.2074, 5.558, 3.849), (0.1845, 5.673, 3.786), (0.1644, 5.774, 3.702), (0.1479, 5.857, 3.599), (0.1356, 5.919, 3.481), (0.1281, 5.957, 3.354), (0.1255, 5.969, 3.221), (0.1281, 5.957, 3.088), (0.1356, 5.919, 2.961), (0.1479, 5.857, 2.843), (0.1644, 5.774, 2.74), (0.1845, 5.673, 2.655), (0.2074, 5.558, 2.593), (0.2323, 5.432, 2.554), (0.2582, 5.931, 2.961), (0.2582, 5.868, 2.843), (0.2582, 5.783, 2.74), (0.2582, 5.563, 2.593), (0.2582, 5.435, 2.554), (-0.02981, 3.599, -0.9818), (-0.02981, 4.138, -0.9818), (-0.02463, 3.599, -1.034), (-0.02463, 4.138, -1.034), (-0.009296, 3.599, -1.085), (-0.009296, 4.138, -1.085), (0.01561, 3.599, -1.132), (0.01561, 4.138, -1.132), (0.04912, 3.599, -1.172), (0.04912, 4.138, -1.172), (0.08996, 3.599, -1.206), (0.08996, 4.138, -1.206), (0.1366, 3.599, -1.231), (0.1366, 4.138, -1.231), (0.1871, 3.599, -1.246), (0.1871, 4.138, -1.246), (0.2397, 3.599, -1.251), (0.2397, 4.138, -1.251), (0.2923, 3.599, -1.246), (0.2923, 4.138, -1.246), (0.3428, 3.599, -1.231), (0.3428, 4.138, -1.231), (0.3894, 3.599, -1.206), (0.3894, 4.138, -1.206), (0.4303, 3.599, -1.172), (0.4303, 4.138, -1.172), (0.4638, 3.599, -1.132), (0.4638, 4.138, -1.132), (0.4887, 3.599, -1.085), (0.4887, 4.138, -1.085), (0.504, 3.599, -1.034), (0.504, 4.138, -1.034), (0.5092, 3.599, -0.9818), (0.5092, 4.138, -0.9818), (0.504, 3.599, -0.9293), (0.504, 4.138, -0.9293), (0.4887, 3.599, -0.8787), (0.4887, 4.138, -0.8787), (0.4638, 3.599, -0.8321), (0.4638, 4.138, -0.8321), (0.4303, 3.599, -0.7913), (0.4303, 4.138, -0.7913), (0.3894, 3.599, -0.7578), (0.3894, 4.138, -0.7578), (0.3428, 3.599, -0.7329), (0.3428, 4.138, -0.7329), (0.2923, 3.599, -0.7175), (0.2923, 4.138, -0.7175), (0.2397, 3.599, -0.7123), (0.2397, 4.138, -0.7123), (0.1871, 3.599, -0.7175), (0.1871, 4.138, -0.7175), (0.1366, 3.599, -0.7329), (0.1366, 4.138, -0.7329), (0.08996, 3.599, -0.7578), (0.08996, 4.138, -0.7578), (0.04912, 3.599, -0.7913), (0.04912, 4.138, -0.7913), (0.01561, 3.599, -0.8321), (0.01561, 4.138, -0.8321), (-0.009296, 3.599, -0.8787), (-0.009296, 4.138, -0.8787), (-0.02463, 3.599, -0.9293), (-0.02463, 4.138, -0.9293), (-0.02463, 4.304, -1.03), (-0.02981, 4.284, -0.9818), (-0.009296, 4.324, -1.077), (0.01561, 4.341, -1.12), (0.04912, 4.357, -1.158), (0.08996, 4.37, -1.189), (0.1366, 4.379, -1.212), (0.1871, 4.385, -1.226), (0.2397, 4.387, -1.231), (0.2923, 4.385, -1.226), (0.3428, 4.379, -1.212), (0.3894, 4.37, -1.189), (0.4303, 4.357, -1.158), (0.4638, 4.341, -1.12), (0.4887, 4.324, -1.077), (0.504, 4.304, -1.03), (0.5092, 4.284, -0.9818), (0.504, 4.264, -0.9333), (0.4887, 4.244, -0.8866), (0.4638, 4.227, -0.8436), (0.4303, 4.211, -0.8059), (0.3894, 4.198, -0.7749), (0.3428, 4.188, -0.7519), (0.2923, 4.183, -0.7377), (0.2397, 4.181, -0.733), (0.1871, 4.183, -0.7377), (0.1366, 4.188, -0.7519), (0.08996, 4.198, -0.7749), (0.04912, 4.211, -0.8059), (0.01561, 4.227, -0.8436), (-0.009296, 4.244, -0.8866), (-0.02463, 4.264, -0.9333), (-0.02463, 4.692, -0.8695), (-0.02981, 4.671, -0.8209), (-0.009296, 4.711, -0.9162), (0.01561, 4.729, -0.9592), (0.04912, 4.744, -0.9969), (0.08996, 4.757, -1.028), (0.1366, 4.767, -1.051), (0.1871, 4.773, -1.065), (0.2397, 4.775, -1.07), (0.2923, 4.773, -1.065), (0.3428, 4.767, -1.051), (0.3894, 4.757, -1.028), (0.4303, 4.744, -0.9969), (0.4638, 4.729, -0.9592), (0.4887, 4.711, -0.9162), (0.504, 4.692, -0.8695), (0.5092, 4.671, -0.8209), (0.504, 4.651, -0.7724), (0.4887, 4.632, -0.7257), (0.4638, 4.614, -0.6827), (0.4303, 4.598, -0.6449), (0.3894, 4.585, -0.614), (0.3428, 4.576, -0.591), (0.2923, 4.57, -0.5768), (0.2397, 4.568, -0.572), (0.1871, 4.57, -0.5768), (0.1366, 4.576, -0.591), (0.08996, 4.585, -0.614), (0.04912, 4.598, -0.6449), (0.01561, 4.614, -0.6827), (-0.009296, 4.632, -0.7257), (-0.02463, 4.651, -0.7724), (-0.02463, 4.706, -0.8603), (-0.02981, 4.671, -0.8209), (-0.009296, 4.74, -0.8983), (0.01561, 4.77, -0.9332), (0.04912, 4.797, -0.9638), (0.08996, 4.82, -0.9889), (0.1366, 4.836, -1.008), (0.1871, 4.846, -1.019), (0.2397, 4.85, -1.023), (0.2923, 4.846, -1.019), (0.3428, 4.836, -1.008), (0.3894, 4.82, -0.9889), (0.4303, 4.797, -0.9638), (0.4638, 4.77, -0.9332), (0.4887, 4.74, -0.8983), (0.504, 4.706, -0.8603), (0.5092, 4.671, -0.8209), (0.504, 4.637, -0.7815), (0.4887, 4.603, -0.7436), (0.4638, 4.572, -0.7087), (0.4303, 4.545, -0.678), (0.3894, 4.523, -0.6529), (0.3428, 4.507, -0.6342), (0.2923, 4.496, -0.6227), (0.2397, 4.493, -0.6188), (0.1871, 4.496, -0.6227), (0.1366, 4.507, -0.6342), (0.08996, 4.523, -0.6529), (0.04912, 4.545, -0.678), (0.01561, 4.572, -0.7087), (-0.009296, 4.603, -0.7436), (-0.02463, 4.637, -0.7815), (-0.02463, 5.015, -0.5857), (-0.02981, 4.972, -0.5559), (-0.009296, 5.057, -0.6144), (0.01561, 5.095, -0.6409), (0.04912, 5.129, -0.664), (0.08996, 5.156, -0.6831), (0.1366, 5.177, -0.6972), (0.1871, 5.189, -0.7059), (0.2397, 5.194, -0.7088), (0.2923, 5.189, -0.7059), (0.3428, 5.177, -0.6972), (0.3894, 5.156, -0.6831), (0.4303, 5.129, -0.664), (0.4638, 5.095, -0.6409), (0.4887, 5.057, -0.6144), (0.504, 5.015, -0.5857), (0.5092, 4.972, -0.5559), (0.504, 4.928, -0.5261), (0.4887, 4.887, -0.4974), (0.4638, 4.848, -0.4709), (0.4303, 4.815, -0.4478), (0.3894, 4.787, -0.4287), (0.3428, 4.767, -0.4146), (0.2923, 4.754, -0.4059), (0.2397, 4.75, -0.403), (0.1871, 4.754, -0.4059), (0.1366, 4.767, -0.4146), (0.08996, 4.787, -0.4287), (0.04912, 4.815, -0.4478), (0.01561, 4.848, -0.4709), (-0.009296, 4.887, -0.4974), (-0.02463, 4.928, -0.5261), (-0.02463, 5.231, -0.2668), (-0.02981, 5.181, -0.2525), (-0.009296, 5.28, -0.2806), (0.01561, 5.325, -0.2934), (0.04912, 5.364, -0.3045), (0.08996, 5.396, -0.3137), (0.1366, 5.42, -0.3205), (0.1871, 5.435, -0.3247), (0.2397, 5.44, -0.3261), (0.2923, 5.435, -0.3247), (0.3428, 5.42, -0.3205), (0.3894, 5.396, -0.3137), (0.4303, 5.364, -0.3045), (0.4638, 5.325, -0.2934), (0.4887, 5.28, -0.2806), (0.504, 5.231, -0.2668), (0.5092, 5.181, -0.2525), (0.504, 5.13, -0.2381), (0.4887, 5.082, -0.2243), (0.4638, 5.037, -0.2116), (0.4303, 4.997, -0.2004), (0.3894, 4.965, -0.1913), (0.3428, 4.941, -0.1845), (0.2923, 4.927, -0.1803), (0.2397, 4.922, -0.1789), (0.1871, 4.927, -0.1803), (0.1366, 4.941, -0.1845), (0.08996, 4.965, -0.1913), (0.04912, 4.997, -0.2004), (0.01561, 5.037, -0.2116), (-0.009297, 5.082, -0.2243), (-0.02463, 5.13, -0.2381), (-0.02463, 5.293, -0.04772), (-0.02981, 5.24, -0.04313), (-0.009296, 5.343, -0.05214), (0.01561, 5.389, -0.05621), (0.04912, 5.43, -0.05978), (0.08996, 5.463, -0.06271), (0.1366, 5.488, -0.06488), (0.1871, 5.504, -0.06622), (0.2397, 5.509, -0.06667), (0.2923, 5.504, -0.06622), (0.3428, 5.488, -0.06488), (0.3894, 5.463, -0.06271), (0.4303, 5.43, -0.05978), (0.4638, 5.389, -0.05621), (0.4887, 5.343, -0.05214), (0.504, 5.293, -0.04772), (0.5092, 5.24, -0.04313), (0.504, 5.188, -0.03854), (0.4887, 5.137, -0.03412), (0.4638, 5.091, -0.03005), (0.4303, 5.05, -0.02649), (0.3894, 5.017, -0.02356), (0.3428, 4.992, -0.02138), (0.2923, 4.977, -0.02004), (0.2397, 4.972, -0.01959), (0.1871, 4.977, -0.02004), (0.1366, 4.992, -0.02138), (0.08996, 5.017, -0.02356), (0.04912, 5.05, -0.02649), (0.01561, 5.091, -0.03005), (-0.009297, 5.137, -0.03412), (-0.02463, 5.188, -0.03854), (-0.02463, 5.351, 0.6154), (-0.02981, 5.298, 0.6149), (-0.009297, 5.401, 0.6158), (0.01561, 5.448, 0.6162), (0.04912, 5.488, 0.6165), (0.08996, 5.522, 0.6168), (0.1366, 5.547, 0.617), (0.1871, 5.562, 0.6172), (0.2397, 5.567, 0.6172), (0.2923, 5.562, 0.6172), (0.3428, 5.547, 0.617), (0.3894, 5.522, 0.6168), (0.4303, 5.488, 0.6165), (0.4638, 5.448, 0.6162), (0.4887, 5.401, 0.6158), (0.504, 5.351, 0.6154), (0.5092, 5.298, 0.6149), (0.504, 5.245, 0.6145), (0.4887, 5.195, 0.614), (0.4638, 5.148, 0.6136), (0.4303, 5.107, 0.6133), (0.3894, 5.074, 0.613), (0.3428, 5.049, 0.6128), (0.2923, 5.034, 0.6126), (0.2397, 5.028, 0.6126), (0.1871, 5.034, 0.6126), (0.1366, 5.049, 0.6128), (0.08996, 5.074, 0.613), (0.04912, 5.107, 0.6133), (0.01561, 5.148, 0.6136), (-0.009297, 5.195, 0.614), (-0.02463, 5.245, 0.6145), (-0.02463, 5.332, 2.751), (-0.02981, 5.28, 2.75), (-0.009297, 5.383, 2.751), (0.01561, 5.429, 2.752), (0.04912, 5.47, 2.752), (0.08996, 5.504, 2.752), (0.1366, 5.529, 2.752), (0.1871, 5.544, 2.753), (0.2397, 5.549, 2.753), (0.2923, 5.544, 2.753), (0.3428, 5.529, 2.752), (0.3894, 5.504, 2.752), (0.4303, 5.47, 2.752), (0.4638, 5.429, 2.752), (0.4887, 5.383, 2.751), (0.504, 5.332, 2.751), (0.5092, 5.28, 2.75), (0.504, 5.227, 2.75), (0.4887, 5.176, 2.749), (0.4638, 5.13, 2.749), (0.4303, 5.089, 2.749), (0.3894, 5.056, 2.748), (0.3428, 5.031, 2.748), (0.2923, 5.015, 2.748), (0.2397, 5.01, 2.748), (0.1871, 5.015, 2.748), (0.1366, 5.031, 2.748), (0.08996, 5.056, 2.748), (0.04912, 5.089, 2.749), (0.01561, 5.13, 2.749), (-0.009297, 5.176, 2.749), (-0.02463, 5.227, 2.75)], [], [(0, 136, 520, 138), (0, 138, 521, 137), (0, 137, 523, 139), (0, 139, 522, 136), (1, 140, 522, 139), (1, 139, 523, 141), (1, 141, 525, 142), (1, 142, 524, 140), (2, 143, 524, 142), (2, 142, 525, 144), (2, 144, 527, 145), (2, 145, 526, 143), (3, 146, 526, 145), (3, 145, 527, 147), (3, 147, 529, 148), (3, 148, 528, 146), (4, 149, 528, 148), (4, 148, 529, 150), (4, 150, 531, 151), (4, 151, 530, 149), (5, 152, 530, 151), (5, 151, 531, 153), (5, 153, 533, 154), (5, 154, 532, 152), (6, 155, 532, 154), (6, 154, 533, 156), (6, 156, 535, 157), (6, 157, 534, 155), (7, 158, 534, 157), (7, 157, 535, 159), (7, 159, 537, 160), (7, 160, 536, 158), (8, 161, 536, 160), (8, 160, 537, 162), (8, 162, 539, 163), (8, 163, 538, 161), (9, 164, 538, 163), (9, 163, 539, 165), (9, 165, 541, 166), (9, 166, 540, 164), (10, 167, 540, 166), (10, 166, 541, 168), (10, 168, 543, 169), (10, 169, 542, 167), (11, 170, 542, 169), (11, 169, 543, 171), (11, 171, 545, 172), (11, 172, 544, 170), (12, 173, 544, 172), (12, 172, 545, 174), (12, 174, 547, 175), (12, 175, 546, 173), (13, 176, 546, 175), (13, 175, 547, 177), (13, 177, 549, 178), (13, 178, 548, 176), (14, 179, 548, 178), (14, 178, 549, 180), (14, 180, 551, 181), (14, 181, 550, 179), (15, 182, 550, 181), (15, 181, 551, 183), (15, 183, 553, 184), (15, 184, 552, 182), (16, 185, 552, 184), (16, 184, 553, 186), (16, 186, 555, 187), (16, 187, 554, 185), (17, 188, 554, 187), (17, 187, 555, 189), (17, 189, 557, 190), (17, 190, 556, 188), (18, 191, 556, 190), (18, 190, 557, 192), (18, 192, 559, 193), (18, 193, 558, 191), (19, 194, 558, 193), (19, 193, 559, 195), (19, 195, 561, 196), (19, 196, 560, 194), (20, 197, 560, 196), (20, 196, 561, 198), (20, 198, 563, 199), (20, 199, 562, 197), (21, 200, 562, 199), (21, 199, 563, 201), (21, 201, 565, 202), (21, 202, 564, 200), (22, 203, 564, 202), (22, 202, 565, 204), (22, 204, 567, 205), (22, 205, 566, 203), (23, 206, 566, 205), (23, 205, 567, 207), (23, 207, 569, 208), (23, 208, 568, 206), (24, 209, 568, 208), (24, 208, 569, 210), (24, 210, 571, 211), (24, 211, 570, 209), (25, 212, 570, 211), (25, 211, 571, 213), (25, 213, 573, 214), (25, 214, 572, 212), (26, 215, 572, 214), (26, 214, 573, 216), (26, 216, 575, 217), (26, 217, 574, 215), (27, 218, 574, 217), (27, 217, 575, 219), (27, 219, 577, 220), (27, 220, 576, 218), (28, 221, 576, 220), (28, 220, 577, 222), (28, 222, 579, 223), (28, 223, 578, 221), (29, 224, 578, 223), (29, 223, 579, 225), (29, 225, 581, 226), (29, 226, 580, 224), (30, 141, 523, 137), (30, 137, 521, 231), (30, 231, 583, 228), (30, 228, 581, 225), (30, 225, 579, 222), (30, 222, 577, 219), (30, 219, 575, 216), (30, 216, 573, 213), (30, 213, 571, 210), (30, 210, 569, 207), (30, 207, 567, 204), (30, 204, 565, 201), (30, 201, 563, 198), (30, 198, 561, 195), (30, 195, 559, 192), (30, 192, 557, 189), (30, 189, 555, 186), (30, 186, 553, 183), (30, 183, 551, 180), (30, 180, 549, 177), (30, 177, 547, 174), (30, 174, 545, 171), (30, 171, 543, 168), (30, 168, 541, 165), (30, 165, 539, 162), (30, 162, 537, 159), (30, 159, 535, 156), (30, 156, 533, 153), (30, 153, 531, 150), (30, 150, 529, 147), (30, 147, 527, 144), (30, 144, 525, 141), (31, 227, 580, 226), (31, 226, 581, 228), (31, 228, 583, 229), (31, 229, 582, 227), (32, 230, 582, 229), (32, 229, 583, 231), (32, 231, 521, 138), (32, 138, 520, 230), (33, 230, 520, 136), (33, 136, 522, 140), (33, 140, 524, 143), (33, 143, 526, 146), (33, 146, 528, 149), (33, 149, 530, 152), (33, 152, 532, 155), (33, 155, 534, 158), (33, 158, 536, 161), (33, 161, 538, 164), (33, 164, 540, 167), (33, 167, 542, 170), (33, 170, 544, 173), (33, 173, 546, 176), (33, 176, 548, 179), (33, 179, 550, 182), (33, 182, 552, 185), (33, 185, 554, 188), (33, 188, 556, 191), (33, 191, 558, 194), (33, 194, 560, 197), (33, 197, 562, 200), (33, 200, 564, 203), (33, 203, 566, 206), (33, 206, 568, 209), (33, 209, 570, 212), (33, 212, 572, 215), (33, 215, 574, 218), (33, 218, 576, 221), (33, 221, 578, 224), (33, 224, 580, 227), (33, 227, 582, 230), (34, 234, 584, 232), (34, 232, 585, 235), (34, 235, 586, 233), (34, 233, 587, 234), (35, 235, 585, 236), (35, 236, 588, 238), (35, 238, 589, 237), (35, 237, 586, 235), (36, 238, 588, 239), (36, 239, 590, 241), (36, 241, 591, 240), (36, 240, 589, 238), (37, 241, 590, 242), (37, 242, 592, 244), (37, 244, 593, 243), (37, 243, 591, 241), (38, 244, 592, 245), (38, 245, 594, 247), (38, 247, 595, 246), (38, 246, 593, 244), (39, 247, 594, 248), (39, 248, 596, 250), (39, 250, 597, 249), (39, 249, 595, 247), (40, 250, 596, 251), (40, 251, 598, 253), (40, 253, 599, 252), (40, 252, 597, 250), (41, 253, 598, 254), (41, 254, 600, 256), (41, 256, 601, 255), (41, 255, 599, 253), (42, 256, 600, 257), (42, 257, 602, 259), (42, 259, 603, 258), (42, 258, 601, 256), (43, 259, 602, 260), (43, 260, 604, 262), (43, 262, 605, 261), (43, 261, 603, 259), (44, 262, 604, 263), (44, 263, 606, 265), (44, 265, 607, 264), (44, 264, 605, 262), (45, 265, 606, 266), (45, 266, 608, 268), (45, 268, 609, 267), (45, 267, 607, 265), (46, 268, 608, 269), (46, 269, 610, 271), (46, 271, 611, 270), (46, 270, 609, 268), (47, 271, 610, 272), (47, 272, 612, 274), (47, 274, 613, 273), (47, 273, 611, 271), (48, 274, 612, 275), (48, 275, 614, 277), (48, 277, 615, 276), (48, 276, 613, 274), (49, 277, 614, 278), (49, 278, 616, 280), (49, 280, 617, 279), (49, 279, 615, 277), (50, 280, 616, 281), (50, 281, 618, 283), (50, 283, 619, 282), (50, 282, 617, 280), (51, 283, 618, 284), (51, 284, 620, 286), (51, 286, 621, 285), (51, 285, 619, 283), (52, 286, 620, 287), (52, 287, 622, 289), (52, 289, 623, 288), (52, 288, 621, 286), (53, 289, 622, 290), (53, 290, 624, 292), (53, 292, 625, 291), (53, 291, 623, 289), (54, 292, 624, 293), (54, 293, 626, 295), (54, 295, 627, 294), (54, 294, 625, 292), (55, 295, 626, 296), (55, 296, 628, 298), (55, 298, 629, 297), (55, 297, 627, 295), (56, 298, 628, 299), (56, 299, 630, 301), (56, 301, 631, 300), (56, 300, 629, 298), (57, 301, 630, 302), (57, 302, 632, 304), (57, 304, 633, 303), (57, 303, 631, 301), (58, 304, 632, 305), (58, 305, 634, 307), (58, 307, 635, 306), (58, 306, 633, 304), (59, 307, 634, 308), (59, 308, 636, 310), (59, 310, 637, 309), (59, 309, 635, 307), (60, 310, 636, 311), (60, 311, 638, 313), (60, 313, 639, 312), (60, 312, 637, 310), (61, 313, 638, 314), (61, 314, 640, 316), (61, 316, 641, 315), (61, 315, 639, 313), (62, 316, 640, 317), (62, 317, 642, 319), (62, 319, 643, 318), (62, 318, 641, 316), (63, 319, 642, 320), (63, 320, 644, 322), (63, 322, 645, 321), (63, 321, 643, 319), (64, 233, 586, 237), (64, 237, 589, 240), (64, 240, 591, 243), (64, 243, 593, 246), (64, 246, 595, 249), (64, 249, 597, 252), (64, 252, 599, 255), (64, 255, 601, 258), (64, 258, 603, 261), (64, 261, 605, 264), (64, 264, 607, 267), (64, 267, 609, 270), (64, 270, 611, 273), (64, 273, 613, 276), (64, 276, 615, 279), (64, 279, 617, 282), (64, 282, 619, 285), (64, 285, 621, 288), (64, 288, 623, 291), (64, 291, 625, 294), (64, 294, 627, 297), (64, 297, 629, 300), (64, 300, 631, 303), (64, 303, 633, 306), (64, 306, 635, 309), (64, 309, 637, 312), (64, 312, 639, 315), (64, 315, 641, 318), (64, 318, 643, 321), (64, 321, 645, 324), (64, 324, 647, 327), (64, 327, 587, 233), (65, 322, 644, 323), (65, 323, 646, 325), (65, 325, 647, 324), (65, 324, 645, 322), (66, 325, 646, 326), (66, 326, 584, 234), (66, 234, 587, 327), (66, 327, 647, 325), (67, 232, 584, 326), (67, 326, 646, 323), (67, 323, 644, 320), (67, 320, 642, 317), (67, 317, 640, 314), (67, 314, 638, 311), (67, 311, 636, 308), (67, 308, 634, 305), (67, 305, 632, 302), (67, 302, 630, 299), (67, 299, 628, 296), (67, 296, 626, 293), (67, 293, 624, 290), (67, 290, 622, 287), (67, 287, 620, 284), (67, 284, 618, 281), (67, 281, 616, 278), (67, 278, 614, 275), (67, 275, 612, 272), (67, 272, 610, 269), (67, 269, 608, 266), (67, 266, 606, 263), (67, 263, 604, 260), (67, 260, 602, 257), (67, 257, 600, 254), (67, 254, 598, 251), (67, 251, 596, 248), (67, 248, 594, 245), (67, 245, 592, 242), (67, 242, 590, 239), (67, 239, 588, 236), (67, 236, 585, 232), (68, 330, 648, 328), (68, 328, 649, 331), (68, 331, 650, 329), (68, 329, 651, 330), (69, 331, 649, 332), (69, 332, 652, 334), (69, 334, 653, 333), (69, 333, 650, 331), (70, 334, 652, 335), (70, 335, 654, 337), (70, 337, 655, 336), (70, 336, 653, 334), (71, 337, 654, 338), (71, 338, 656, 340), (71, 340, 657, 339), (71, 339, 655, 337), (72, 340, 656, 341), (72, 341, 658, 343), (72, 343, 659, 342), (72, 342, 657, 340), (73, 343, 658, 344), (73, 344, 660, 346), (73, 346, 661, 345), (73, 345, 659, 343), (74, 346, 660, 347), (74, 347, 662, 349), (74, 349, 663, 348), (74, 348, 661, 346), (75, 349, 662, 350), (75, 350, 664, 352), (75, 352, 665, 351), (75, 351, 663, 349), (76, 352, 664, 353), (76, 353, 666, 355), (76, 355, 667, 354), (76, 354, 665, 352), (77, 355, 666, 356), (77, 356, 668, 358), (77, 358, 669, 357), (77, 357, 667, 355), (78, 358, 668, 359), (78, 359, 670, 361), (78, 361, 671, 360), (78, 360, 669, 358), (79, 361, 670, 362), (79, 362, 672, 364), (79, 364, 673, 363), (79, 363, 671, 361), (80, 364, 672, 365), (80, 365, 674, 367), (80, 367, 675, 366), (80, 366, 673, 364), (81, 367, 674, 368), (81, 368, 676, 370), (81, 370, 677, 369), (81, 369, 675, 367), (82, 370, 676, 371), (82, 371, 678, 373), (82, 373, 679, 372), (82, 372, 677, 370), (83, 373, 678, 374), (83, 374, 680, 376), (83, 376, 681, 375), (83, 375, 679, 373), (84, 376, 680, 377), (84, 377, 682, 379), (84, 379, 683, 378), (84, 378, 681, 376), (85, 379, 682, 380), (85, 380, 684, 382), (85, 382, 685, 381), (85, 381, 683, 379), (86, 382, 684, 383), (86, 383, 686, 385), (86, 385, 687, 384), (86, 384, 685, 382), (87, 385, 686, 386), (87, 386, 688, 388), (87, 388, 689, 387), (87, 387, 687, 385), (88, 388, 688, 389), (88, 389, 690, 391), (88, 391, 691, 390), (88, 390, 689, 388), (89, 391, 690, 392), (89, 392, 692, 394), (89, 394, 693, 393), (89, 393, 691, 391), (90, 394, 692, 395), (90, 395, 694, 397), (90, 397, 695, 396), (90, 396, 693, 394), (91, 397, 694, 398), (91, 398, 696, 400), (91, 400, 697, 399), (91, 399, 695, 397), (92, 400, 696, 401), (92, 401, 698, 403), (92, 403, 699, 402), (92, 402, 697, 400), (93, 403, 698, 404), (93, 404, 700, 406), (93, 406, 701, 405), (93, 405, 699, 403), (94, 406, 700, 407), (94, 407, 702, 409), (94, 409, 703, 408), (94, 408, 701, 406), (95, 409, 702, 410), (95, 410, 704, 412), (95, 412, 705, 411), (95, 411, 703, 409), (96, 412, 704, 413), (96, 413, 706, 415), (96, 415, 707, 414), (96, 414, 705, 412), (97, 415, 706, 416), (97, 416, 708, 418), (97, 418, 709, 417), (97, 417, 707, 415), (98, 329, 650, 333), (98, 333, 653, 336), (98, 336, 655, 339), (98, 339, 657, 342), (98, 342, 659, 345), (98, 345, 661, 348), (98, 348, 663, 351), (98, 351, 665, 354), (98, 354, 667, 357), (98, 357, 669, 360), (98, 360, 671, 363), (98, 363, 673, 366), (98, 366, 675, 369), (98, 369, 677, 372), (98, 372, 679, 375), (98, 375, 681, 378), (98, 378, 683, 381), (98, 381, 685, 384), (98, 384, 687, 387), (98, 387, 689, 390), (98, 390, 691, 393), (98, 393, 693, 396), (98, 396, 695, 399), (98, 399, 697, 402), (98, 402, 699, 405), (98, 405, 701, 408), (98, 408, 703, 411), (98, 411, 705, 414), (98, 414, 707, 417), (98, 417, 709, 420), (98, 420, 711, 423), (98, 423, 651, 329), (99, 418, 708, 419), (99, 419, 710, 421), (99, 421, 711, 420), (99, 420, 709, 418), (100, 421, 710, 422), (100, 422, 648, 330), (100, 330, 651, 423), (100, 423, 711, 421), (101, 328, 648, 422), (101, 422, 710, 419), (101, 419, 708, 416), (101, 416, 706, 413), (101, 413, 704, 410), (101, 410, 702, 407), (101, 407, 700, 404), (101, 404, 698, 401), (101, 401, 696, 398), (101, 398, 694, 395), (101, 395, 692, 392), (101, 392, 690, 389), (101, 389, 688, 386), (101, 386, 686, 383), (101, 383, 684, 380), (101, 380, 682, 377), (101, 377, 680, 374), (101, 374, 678, 371), (101, 371, 676, 368), (101, 368, 674, 365), (101, 365, 672, 362), (101, 362, 670, 359), (101, 359, 668, 356), (101, 356, 666, 353), (101, 353, 664, 350), (101, 350, 662, 347), (101, 347, 660, 344), (101, 344, 658, 341), (101, 341, 656, 338), (101, 338, 654, 335), (101, 335, 652, 332), (101, 332, 649, 328), (102, 424, 712, 426), (102, 426, 715, 425), (102, 425, 714, 427), (102, 427, 713, 424), (103, 428, 713, 427), (103, 427, 714, 429), (103, 429, 717, 430), (103, 430, 716, 428), (104, 431, 716, 430), (104, 430, 717, 432), (104, 432, 719, 433), (104, 433, 718, 431), (105, 434, 718, 433), (105, 433, 719, 435), (105, 435, 721, 436), (105, 436, 720, 434), (106, 437, 720, 436), (106, 436, 721, 438), (106, 438, 723, 439), (106, 439, 722, 437), (107, 440, 722, 439), (107, 439, 723, 441), (107, 441, 725, 442), (107, 442, 724, 440), (108, 443, 724, 442), (108, 442, 725, 444), (108, 444, 727, 445), (108, 445, 726, 443), (109, 446, 726, 445), (109, 445, 727, 447), (109, 447, 729, 448), (109, 448, 728, 446), (110, 449, 728, 448), (110, 448, 729, 450), (110, 450, 731, 451), (110, 451, 730, 449), (111, 452, 730, 451), (111, 451, 731, 453), (111, 453, 733, 454), (111, 454, 732, 452), (112, 455, 732, 454), (112, 454, 733, 456), (112, 456, 735, 457), (112, 457, 734, 455), (113, 458, 734, 457), (113, 457, 735, 459), (113, 459, 737, 460), (113, 460, 736, 458), (114, 461, 736, 460), (114, 460, 737, 462), (114, 462, 739, 463), (114, 463, 738, 461), (115, 464, 738, 463), (115, 463, 739, 465), (115, 465, 741, 466), (115, 466, 740, 464), (116, 467, 740, 466), (116, 466, 741, 468), (116, 468, 743, 469), (116, 469, 742, 467), (117, 470, 742, 469), (117, 469, 743, 471), (117, 471, 745, 472), (117, 472, 744, 470), (118, 473, 744, 472), (118, 472, 745, 474), (118, 474, 747, 475), (118, 475, 746, 473), (119, 476, 746, 475), (119, 475, 747, 477), (119, 477, 749, 478), (119, 478, 748, 476), (120, 479, 748, 478), (120, 478, 749, 480), (120, 480, 751, 481), (120, 481, 750, 479), (121, 482, 750, 481), (121, 481, 751, 483), (121, 483, 753, 484), (121, 484, 752, 482), (122, 485, 752, 484), (122, 484, 753, 486), (122, 486, 755, 487), (122, 487, 754, 485), (123, 488, 754, 487), (123, 487, 755, 489), (123, 489, 757, 490), (123, 490, 756, 488), (124, 491, 756, 490), (124, 490, 757, 492), (124, 492, 759, 493), (124, 493, 758, 491), (125, 494, 758, 493), (125, 493, 759, 495), (125, 495, 761, 496), (125, 496, 760, 494), (126, 497, 760, 496), (126, 496, 761, 498), (126, 498, 763, 499), (126, 499, 762, 497), (127, 500, 762, 499), (127, 499, 763, 501), (127, 501, 765, 502), (127, 502, 764, 500), (128, 503, 764, 502), (128, 502, 765, 504), (128, 504, 767, 505), (128, 505, 766, 503), (129, 506, 766, 505), (129, 505, 767, 507), (129, 507, 769, 508), (129, 508, 768, 506), (130, 509, 768, 508), (130, 508, 769, 510), (130, 510, 771, 511), (130, 511, 770, 509), (131, 512, 770, 511), (131, 511, 771, 513), (131, 513, 773, 514), (131, 514, 772, 512), (132, 429, 714, 425), (132, 425, 715, 519), (132, 519, 775, 516), (132, 516, 773, 513), (132, 513, 771, 510), (132, 510, 769, 507), (132, 507, 767, 504), (132, 504, 765, 501), (132, 501, 763, 498), (132, 498, 761, 495), (132, 495, 759, 492), (132, 492, 757, 489), (132, 489, 755, 486), (132, 486, 753, 483), (132, 483, 751, 480), (132, 480, 749, 477), (132, 477, 747, 474), (132, 474, 745, 471), (132, 471, 743, 468), (132, 468, 741, 465), (132, 465, 739, 462), (132, 462, 737, 459), (132, 459, 735, 456), (132, 456, 733, 453), (132, 453, 731, 450), (132, 450, 729, 447), (132, 447, 727, 444), (132, 444, 725, 441), (132, 441, 723, 438), (132, 438, 721, 435), (132, 435, 719, 432), (132, 432, 717, 429), (133, 515, 772, 514), (133, 514, 773, 516), (133, 516, 775, 517), (133, 517, 774, 515), (134, 518, 774, 517), (134, 517, 775, 519), (134, 519, 715, 426), (134, 426, 712, 518), (135, 518, 712, 424), (135, 424, 713, 428), (135, 428, 716, 431), (135, 431, 718, 434), (135, 434, 720, 437), (135, 437, 722, 440), (135, 440, 724, 443), (135, 443, 726, 446), (135, 446, 728, 449), (135, 449, 730, 452), (135, 452, 732, 455), (135, 455, 734, 458), (135, 458, 736, 461), (135, 461, 738, 464), (135, 464, 740, 467), (135, 467, 742, 470), (135, 470, 744, 473), (135, 473, 746, 476), (135, 476, 748, 479), (135, 479, 750, 482), (135, 482, 752, 485), (135, 485, 754, 488), (135, 488, 756, 491), (135, 491, 758, 494), (135, 494, 760, 497), (135, 497, 762, 500), (135, 500, 764, 503), (135, 503, 766, 506), (135, 506, 768, 509), (135, 509, 770, 512), (135, 512, 772, 515), (135, 515, 774, 518), (776, 777, 778, 779), (780, 783, 782, 781), (776, 780, 786, 784), (782, 778, 787, 789), (778, 782, 783, 779), (780, 776, 779, 783), (786, 788, 793, 792), (801, 799, 807, 809), (777, 776, 784, 785), (778, 777, 785, 787), (781, 782, 789, 788), (780, 781, 788, 786), (793, 791, 795, 797), (788, 785, 791, 793), (784, 786, 792, 790), (785, 784, 790, 791), (796, 797, 801, 800), (791, 790, 794, 795), (792, 793, 797, 796), (790, 792, 796, 794), (785, 788, 804, 802), (794, 796, 800, 798), (797, 795, 799, 801), (795, 794, 798, 799), (816, 817, 827, 826), (808, 809, 813, 812), (799, 798, 806, 807), (788, 789, 805, 804), (789, 787, 803, 805), (787, 785, 802, 803), (800, 801, 809, 808), (798, 800, 808, 806), (804, 805, 821, 820), (806, 808, 812, 810), (809, 807, 811, 813), (807, 806, 810, 811), (805, 803, 819, 821), (811, 810, 814, 815), (812, 813, 817, 816), (810, 812, 816, 814), (826, 827, 837, 836), (818, 820, 830, 828), (823, 822, 832, 833), (803, 802, 818, 819), (815, 814, 824, 825), (811, 815, 825, 822), (802, 804, 820, 818), (813, 811, 822, 823), (814, 816, 826, 824), (817, 813, 823, 827), (828, 830, 840, 838), (830, 831, 841, 840), (834, 836, 837, 835), (825, 824, 834, 835), (821, 819, 829, 831), (822, 825, 835, 832), (824, 826, 836, 834), (820, 821, 831, 830), (827, 823, 833, 837), (819, 818, 828, 829), (838, 840, 841, 839), (843, 842, 844, 845), (837, 833, 843, 845), (833, 832, 842, 843), (831, 829, 839, 841), (829, 828, 838, 839), (832, 835, 844, 842), (835, 837, 845, 844), (1327, 1326, 869, 870), (853, 852, 862, 863), (846, 1142, 856), (1051, 1327, 870), (854, 853, 863, 864), (847, 846, 856, 857), (1323, 854, 864, 865), (848, 847, 857, 858), (1324, 1323, 865, 866), (849, 848, 858, 859), (1325, 1324, 866, 867), (850, 849, 859, 860), (855, 1325, 867, 868), (851, 850, 860, 861), (1326, 855, 868, 869), (852, 851, 861, 862), (869, 868, 883, 884), (862, 861, 876, 877), (870, 869, 884, 885), (863, 862, 877, 878), (856, 1142, 871), (1051, 870, 885), (864, 863, 878, 879), (857, 856, 871, 872), (865, 864, 879, 880), (858, 857, 872, 873), (866, 865, 880, 881), (859, 858, 873, 874), (867, 866, 881, 882), (860, 859, 874, 875), (868, 867, 882, 883), (861, 860, 875, 876), (873, 872, 887, 888), (881, 880, 895, 896), (874, 873, 888, 889), (882, 881, 896, 897), (875, 874, 889, 890), (883, 882, 897, 898), (876, 875, 890, 891), (884, 883, 898, 899), (877, 876, 891, 892), (885, 884, 899, 900), (878, 877, 892, 893), (871, 1142, 886), (1051, 885, 900), (879, 878, 893, 894), (872, 871, 886, 887), (880, 879, 894, 895), (892, 891, 906, 907), (900, 899, 914, 915), (893, 892, 907, 908), (886, 1142, 901), (1051, 900, 915), (894, 893, 908, 909), (887, 886, 901, 902), (895, 894, 909, 910), (888, 887, 902, 903), (896, 895, 910, 911), (889, 888, 903, 904), (897, 896, 911, 912), (890, 889, 904, 905), (898, 897, 912, 913), (891, 890, 905, 906), (899, 898, 913, 914), (911, 910, 925, 926), (904, 903, 918, 919), (912, 911, 926, 927), (905, 904, 919, 920), (913, 912, 927, 928), (906, 905, 920, 921), (914, 913, 928, 929), (907, 906, 921, 922), (915, 914, 929, 930), (908, 907, 922, 923), (901, 1142, 916), (1051, 915, 930), (909, 908, 923, 924), (902, 901, 916, 917), (910, 909, 924, 925), (903, 902, 917, 918), (930, 929, 944, 945), (923, 922, 937, 938), (916, 1142, 931), (1051, 930, 945), (924, 923, 938, 939), (917, 916, 931, 932), (925, 924, 939, 940), (918, 917, 932, 933), (926, 925, 940, 941), (919, 918, 933, 934), (927, 926, 941, 942), (920, 919, 934, 935), (928, 927, 942, 943), (921, 920, 935, 936), (929, 928, 943, 944), (922, 921, 936, 937), (942, 941, 956, 957), (935, 934, 949, 950), (943, 942, 957, 958), (936, 935, 950, 951), (944, 943, 958, 959), (937, 936, 951, 952), (945, 944, 959, 960), (938, 937, 952, 953), (931, 1142, 946), (1051, 945, 960), (939, 938, 953, 954), (932, 931, 946, 947), (940, 939, 954, 955), (933, 932, 947, 948), (941, 940, 955, 956), (934, 933, 948, 949), (946, 1142, 961), (1051, 960, 975), (954, 953, 968, 969), (947, 946, 961, 962), (955, 954, 969, 970), (948, 947, 962, 963), (956, 955, 970, 971), (949, 948, 963, 964), (957, 956, 971, 972), (950, 949, 964, 965), (958, 957, 972, 973), (951, 950, 965, 966), (959, 958, 973, 974), (952, 951, 966, 967), (960, 959, 974, 975), (953, 952, 967, 968), (965, 964, 979, 980), (973, 972, 987, 988), (966, 965, 980, 981), (974, 973, 988, 989), (967, 966, 981, 982), (975, 974, 989, 990), (968, 967, 982, 983), (961, 1142, 976), (1051, 975, 990), (969, 968, 983, 984), (962, 961, 976, 977), (970, 969, 984, 985), (963, 962, 977, 978), (971, 970, 985, 986), (964, 963, 978, 979), (972, 971, 986, 987), (984, 983, 998, 999), (977, 976, 991, 992), (985, 984, 999, 1000), (978, 977, 992, 993), (986, 985, 1000, 1001), (979, 978, 993, 994), (987, 986, 1001, 1002), (980, 979, 994, 995), (988, 987, 1002, 1003), (981, 980, 995, 996), (989, 988, 1003, 1004), (982, 981, 996, 997), (990, 989, 1004, 1005), (983, 982, 997, 998), (976, 1142, 991), (1051, 990, 1005), (1003, 1002, 1017, 1018), (996, 995, 1010, 1011), (1004, 1003, 1018, 1019), (997, 996, 1011, 1012), (1005, 1004, 1019, 1020), (998, 997, 1012, 1013), (991, 1142, 1006), (1051, 1005, 1020), (999, 998, 1013, 1014), (992, 991, 1006, 1007), (1000, 999, 1014, 1015), (993, 992, 1007, 1008), (1001, 1000, 1015, 1016), (994, 993, 1008, 1009), (1002, 1001, 1016, 1017), (995, 994, 1009, 1010), (1007, 1006, 1021, 1022), (1015, 1014, 1029, 1030), (1008, 1007, 1022, 1023), (1016, 1015, 1030, 1031), (1009, 1008, 1023, 1024), (1017, 1016, 1031, 1032), (1010, 1009, 1024, 1025), (1018, 1017, 1032, 1033), (1011, 1010, 1025, 1026), (1019, 1018, 1033, 1034), (1012, 1011, 1026, 1027), (1020, 1019, 1034, 1035), (1013, 1012, 1027, 1028), (1006, 1142, 1021), (1051, 1020, 1035), (1014, 1013, 1028, 1029), (1026, 1025, 1040, 1041), (1034, 1033, 1048, 1049), (1027, 1026, 1041, 1042), (1035, 1034, 1049, 1050), (1028, 1027, 1042, 1043), (1021, 1142, 1036), (1051, 1035, 1050), (1029, 1028, 1043, 1044), (1022, 1021, 1036, 1037), (1030, 1029, 1044, 1045), (1023, 1022, 1037, 1038), (1031, 1030, 1045, 1046), (1024, 1023, 1038, 1039), (1032, 1031, 1046, 1047), (1025, 1024, 1039, 1040), (1033, 1032, 1047, 1048), (1045, 1044, 1060, 1061), (1038, 1037, 1053, 1054), (1046, 1045, 1061, 1062), (1039, 1038, 1054, 1055), (1047, 1046, 1062, 1063), (1040, 1039, 1055, 1056), (1048, 1047, 1063, 1064), (1041, 1040, 1056, 1057), (1049, 1048, 1064, 1065), (1042, 1041, 1057, 1058), (1050, 1049, 1065, 1066), (1043, 1042, 1058, 1059), (1036, 1142, 1052), (1051, 1050, 1066), (1044, 1043, 1059, 1060), (1037, 1036, 1052, 1053), (1065, 1064, 1079, 1080), (1058, 1057, 1072, 1073), (1066, 1065, 1080, 1081), (1059, 1058, 1073, 1074), (1052, 1142, 1067), (1051, 1066, 1081), (1060, 1059, 1074, 1075), (1053, 1052, 1067, 1068), (1061, 1060, 1075, 1076), (1054, 1053, 1068, 1069), (1062, 1061, 1076, 1077), (1055, 1054, 1069, 1070), (1063, 1062, 1077, 1078), (1056, 1055, 1070, 1071), (1064, 1063, 1078, 1079), (1057, 1056, 1071, 1072), (1077, 1076, 1091, 1092), (1070, 1069, 1084, 1085), (1078, 1077, 1092, 1093), (1071, 1070, 1085, 1086), (1079, 1078, 1093, 1094), (1072, 1071, 1086, 1087), (1080, 1079, 1094, 1095), (1073, 1072, 1087, 1088), (1081, 1080, 1095, 1096), (1074, 1073, 1088, 1089), (1067, 1142, 1082), (1051, 1081, 1096), (1075, 1074, 1089, 1090), (1068, 1067, 1082, 1083), (1076, 1075, 1090, 1091), (1069, 1068, 1083, 1084), (1096, 1095, 1110, 1111), (1089, 1088, 1103, 1104), (1082, 1142, 1097), (1051, 1096, 1111), (1090, 1089, 1104, 1105), (1083, 1082, 1097, 1098), (1091, 1090, 1105, 1106), (1084, 1083, 1098, 1099), (1092, 1091, 1106, 1107), (1085, 1084, 1099, 1100), (1093, 1092, 1107, 1108), (1086, 1085, 1100, 1101), (1094, 1093, 1108, 1109), (1087, 1086, 1101, 1102), (1095, 1094, 1109, 1110), (1088, 1087, 1102, 1103), (1100, 1099, 1114, 1115), (1108, 1107, 1122, 1123), (1101, 1100, 1115, 1116), (1109, 1108, 1123, 1124), (1102, 1101, 1116, 1117), (1110, 1109, 1124, 1125), (1103, 1102, 1117, 1118), (1111, 1110, 1125, 1126), (1104, 1103, 1118, 1119), (1097, 1142, 1112), (1051, 1111, 1126), (1105, 1104, 1119, 1120), (1098, 1097, 1112, 1113), (1106, 1105, 1120, 1121), (1099, 1098, 1113, 1114), (1107, 1106, 1121, 1122), (1119, 1118, 1133, 1134), (1112, 1142, 1127), (1051, 1126, 1141), (1120, 1119, 1134, 1135), (1113, 1112, 1127, 1128), (1121, 1120, 1135, 1136), (1114, 1113, 1128, 1129), (1122, 1121, 1136, 1137), (1115, 1114, 1129, 1130), (1123, 1122, 1137, 1138), (1116, 1115, 1130, 1131), (1124, 1123, 1138, 1139), (1117, 1116, 1131, 1132), (1125, 1124, 1139, 1140), (1118, 1117, 1132, 1133), (1126, 1125, 1140, 1141), (1138, 1137, 1153, 1154), (1131, 1130, 1146, 1147), (1139, 1138, 1154, 1155), (1132, 1131, 1147, 1148), (1140, 1139, 1155, 1156), (1133, 1132, 1148, 1149), (1141, 1140, 1156, 1157), (1134, 1133, 1149, 1150), (1127, 1142, 1143), (1051, 1141, 1157), (1135, 1134, 1150, 1151), (1128, 1127, 1143, 1144), (1136, 1135, 1151, 1152), (1129, 1128, 1144, 1145), (1137, 1136, 1152, 1153), (1130, 1129, 1145, 1146), (1143, 1142, 1158), (1051, 1157, 1172), (1151, 1150, 1165, 1166), (1144, 1143, 1158, 1159), (1152, 1151, 1166, 1167), (1145, 1144, 1159, 1160), (1153, 1152, 1167, 1168), (1146, 1145, 1160, 1161), (1154, 1153, 1168, 1169), (1147, 1146, 1161, 1162), (1155, 1154, 1169, 1170), (1148, 1147, 1162, 1163), (1156, 1155, 1170, 1171), (1149, 1148, 1163, 1164), (1157, 1156, 1171, 1172), (1150, 1149, 1164, 1165), (1162, 1161, 1176, 1177), (1170, 1169, 1184, 1185), (1163, 1162, 1177, 1178), (1171, 1170, 1185, 1186), (1164, 1163, 1178, 1179), (1172, 1171, 1186, 1187), (1165, 1164, 1179, 1180), (1158, 1142, 1173), (1051, 1172, 1187), (1166, 1165, 1180, 1181), (1159, 1158, 1173, 1174), (1167, 1166, 1181, 1182), (1160, 1159, 1174, 1175), (1168, 1167, 1182, 1183), (1161, 1160, 1175, 1176), (1169, 1168, 1183, 1184), (1181, 1180, 1195, 1196), (1174, 1173, 1188, 1189), (1182, 1181, 1196, 1197), (1175, 1174, 1189, 1190), (1183, 1182, 1197, 1198), (1176, 1175, 1190, 1191), (1184, 1183, 1198, 1199), (1177, 1176, 1191, 1192), (1185, 1184, 1199, 1200), (1178, 1177, 1192, 1193), (1186, 1185, 1200, 1201), (1179, 1178, 1193, 1194), (1187, 1186, 1201, 1202), (1180, 1179, 1194, 1195), (1173, 1142, 1188), (1051, 1187, 1202), (1200, 1199, 1214, 1215), (1193, 1192, 1207, 1208), (1201, 1200, 1215, 1216), (1194, 1193, 1208, 1209), (1202, 1201, 1216, 1217), (1195, 1194, 1209, 1210), (1188, 1142, 1203), (1051, 1202, 1217), (1196, 1195, 1210, 1211), (1189, 1188, 1203, 1204), (1197, 1196, 1211, 1212), (1190, 1189, 1204, 1205), (1198, 1197, 1212, 1213), (1191, 1190, 1205, 1206), (1199, 1198, 1213, 1214), (1192, 1191, 1206, 1207), (1212, 1211, 1226, 1227), (1205, 1204, 1219, 1220), (1213, 1212, 1227, 1228), (1206, 1205, 1220, 1221), (1214, 1213, 1228, 1229), (1207, 1206, 1221, 1222), (1215, 1214, 1229, 1230), (1208, 1207, 1222, 1223), (1216, 1215, 1230, 1231), (1209, 1208, 1223, 1224), (1217, 1216, 1231, 1232), (1210, 1209, 1224, 1225), (1203, 1142, 1218), (1051, 1217, 1232), (1211, 1210, 1225, 1226), (1204, 1203, 1218, 1219), (1231, 1230, 1245, 1246), (1224, 1223, 1238, 1239), (1232, 1231, 1246, 1247), (1225, 1224, 1239, 1240), (1218, 1142, 1233), (1051, 1232, 1247), (1226, 1225, 1240, 1241), (1219, 1218, 1233, 1234), (1227, 1226, 1241, 1242), (1220, 1219, 1234, 1235), (1228, 1227, 1242, 1243), (1221, 1220, 1235, 1236), (1229, 1228, 1243, 1244), (1222, 1221, 1236, 1237), (1230, 1229, 1244, 1245), (1223, 1222, 1237, 1238), (1235, 1234, 1249, 1250), (1243, 1242, 1257, 1258), (1236, 1235, 1250, 1251), (1244, 1243, 1258, 1259), (1237, 1236, 1251, 1252), (1245, 1244, 1259, 1260), (1238, 1237, 1252, 1253), (1246, 1245, 1260, 1261), (1239, 1238, 1253, 1254), (1247, 1246, 1261, 1262), (1240, 1239, 1254, 1255), (1233, 1142, 1248), (1051, 1247, 1262), (1241, 1240, 1255, 1256), (1234, 1233, 1248, 1249), (1242, 1241, 1256, 1257), (1254, 1253, 1268, 1269), (1262, 1261, 1276, 1277), (1255, 1254, 1269, 1270), (1248, 1142, 1263), (1051, 1262, 1277), (1256, 1255, 1270, 1271), (1249, 1248, 1263, 1264), (1257, 1256, 1271, 1272), (1250, 1249, 1264, 1265), (1258, 1257, 1272, 1273), (1251, 1250, 1265, 1266), (1259, 1258, 1273, 1274), (1252, 1251, 1266, 1267), (1260, 1259, 1274, 1275), (1253, 1252, 1267, 1268), (1261, 1260, 1275, 1276), (1273, 1272, 1287, 1288), (1266, 1265, 1280, 1281), (1274, 1273, 1288, 1289), (1267, 1266, 1281, 1282), (1275, 1274, 1289, 1290), (1268, 1267, 1282, 1283), (1276, 1275, 1290, 1291), (1269, 1268, 1283, 1284), (1277, 1276, 1291, 1292), (1270, 1269, 1284, 1285), (1263, 1142, 1278), (1051, 1277, 1292), (1271, 1270, 1285, 1286), (1264, 1263, 1278, 1279), (1272, 1271, 1286, 1287), (1265, 1264, 1279, 1280), (1292, 1291, 1306, 1307), (1285, 1284, 1299, 1300), (1278, 1142, 1293), (1051, 1292, 1307), (1286, 1285, 1300, 1301), (1279, 1278, 1293, 1294), (1287, 1286, 1301, 1302), (1280, 1279, 1294, 1295), (1288, 1287, 1302, 1303), (1281, 1280, 1295, 1296), (1289, 1288, 1303, 1304), (1282, 1281, 1296, 1297), (1290, 1289, 1304, 1305), (1283, 1282, 1297, 1298), (1291, 1290, 1305, 1306), (1284, 1283, 1298, 1299), (1296, 1295, 1310, 1311), (1304, 1303, 1318, 1319), (1297, 1296, 1311, 1312), (1305, 1304, 1319, 1320), (1298, 1297, 1312, 1313), (1306, 1305, 1320, 1321), (1299, 1298, 1313, 1314), (1307, 1306, 1321, 1322), (1300, 1299, 1314, 1315), (1293, 1142, 1308), (1051, 1307, 1322), (1301, 1300, 1315, 1316), (1294, 1293, 1308, 1309), (1302, 1301, 1316, 1317), (1295, 1294, 1309, 1310), (1303, 1302, 1317, 1318), (1315, 1314, 852, 853), (1308, 1142, 846), (1051, 1322, 1327), (1316, 1315, 853, 854), (1309, 1308, 846, 847), (1317, 1316, 854, 1323), (1310, 1309, 847, 848), (1318, 1317, 1323, 1324), (1311, 1310, 848, 849), (1319, 1318, 1324, 1325), (1312, 1311, 849, 850), (1320, 1319, 1325, 855), (1313, 1312, 850, 851), (1321, 1320, 855, 1326), (1314, 1313, 851, 852), (1322, 1321, 1326, 1327), (1328, 1329, 1331, 1330), (1330, 1331, 1333, 1332), (1332, 1333, 1335, 1334), (1334, 1335, 1337, 1336), (1336, 1337, 1339, 1338), (1338, 1339, 1341, 1340), (1340, 1341, 1343, 1342), (1342, 1343, 1345, 1344), (1344, 1345, 1347, 1346), (1346, 1347, 1349, 1348), (1348, 1349, 1351, 1350), (1350, 1351, 1353, 1352), (1352, 1353, 1355, 1354), (1354, 1355, 1357, 1356), (1356, 1357, 1359, 1358), (1358, 1359, 1361, 1360), (1360, 1361, 1363, 1362), (1362, 1363, 1365, 1364), (1364, 1365, 1367, 1366), (1366, 1367, 1369, 1368), (1368, 1369, 1371, 1370), (1370, 1371, 1373, 1372), (1372, 1373, 1375, 1374), (1374, 1375, 1377, 1376), (1376, 1377, 1379, 1378), (1378, 1379, 1381, 1380), (1380, 1381, 1383, 1382), (1382, 1383, 1385, 1384), (1384, 1385, 1387, 1386), (1386, 1387, 1389, 1388), (1335, 1333, 1394, 1395), (1388, 1389, 1391, 1390), (1390, 1391, 1329, 1328), (1328, 1330, 1332, 1334, 1336, 1338, 1340, 1342, 1344, 1346, 1348, 1350, 1352, 1354, 1356, 1358, 1360, 1362, 1364, 1366, 1368, 1370, 1372, 1374, 1376, 1378, 1380, 1382, 1384, 1386, 1388, 1390), (1399, 1398, 1430, 1431), (1353, 1351, 1403, 1404), (1371, 1369, 1412, 1413), (1389, 1387, 1421, 1422), (1345, 1343, 1399, 1400), (1363, 1361, 1408, 1409), (1381, 1379, 1417, 1418), (1337, 1335, 1395, 1396), (1355, 1353, 1404, 1405), (1373, 1371, 1413, 1414), (1391, 1389, 1422, 1423), (1347, 1345, 1400, 1401), (1365, 1363, 1409, 1410), (1383, 1381, 1418, 1419), (1339, 1337, 1396, 1397), (1357, 1355, 1405, 1406), (1375, 1373, 1414, 1415), (1331, 1329, 1393, 1392), (1329, 1391, 1423, 1393), (1349, 1347, 1401, 1402), (1367, 1365, 1410, 1411), (1385, 1383, 1419, 1420), (1341, 1339, 1397, 1398), (1359, 1357, 1406, 1407), (1377, 1375, 1415, 1416), (1333, 1331, 1392, 1394), (1351, 1349, 1402, 1403), (1369, 1367, 1411, 1412), (1387, 1385, 1420, 1421), (1343, 1341, 1398, 1399), (1361, 1359, 1407, 1408), (1379, 1377, 1416, 1417), (1434, 1433, 1465, 1466), (1413, 1412, 1444, 1445), (1400, 1399, 1431, 1432), (1414, 1413, 1445, 1446), (1401, 1400, 1432, 1433), (1415, 1414, 1446, 1447), (1402, 1401, 1433, 1434), (1416, 1415, 1447, 1448), (1403, 1402, 1434, 1435), (1417, 1416, 1448, 1449), (1404, 1403, 1435, 1436), (1418, 1417, 1449, 1450), (1405, 1404, 1436, 1437), (1419, 1418, 1450, 1451), (1406, 1405, 1437, 1438), (1392, 1393, 1425, 1424), (1420, 1419, 1451, 1452), (1407, 1406, 1438, 1439), (1394, 1392, 1424, 1426), (1421, 1420, 1452, 1453), (1408, 1407, 1439, 1440), (1395, 1394, 1426, 1427), (1422, 1421, 1453, 1454), (1409, 1408, 1440, 1441), (1396, 1395, 1427, 1428), (1423, 1422, 1454, 1455), (1410, 1409, 1441, 1442), (1397, 1396, 1428, 1429), (1393, 1423, 1455, 1425), (1411, 1410, 1442, 1443), (1398, 1397, 1429, 1430), (1412, 1411, 1443, 1444), (1469, 1468, 1500, 1501), (1448, 1447, 1479, 1480), (1435, 1434, 1466, 1467), (1449, 1448, 1480, 1481), (1436, 1435, 1467, 1468), (1450, 1449, 1481, 1482), (1437, 1436, 1468, 1469), (1451, 1450, 1482, 1483), (1438, 1437, 1469, 1470), (1424, 1425, 1457, 1456), (1452, 1451, 1483, 1484), (1439, 1438, 1470, 1471), (1426, 1424, 1456, 1458), (1453, 1452, 1484, 1485), (1440, 1439, 1471, 1472), (1427, 1426, 1458, 1459), (1454, 1453, 1485, 1486), (1441, 1440, 1472, 1473), (1428, 1427, 1459, 1460), (1455, 1454, 1486, 1487), (1442, 1441, 1473, 1474), (1429, 1428, 1460, 1461), (1425, 1455, 1487, 1457), (1443, 1442, 1474, 1475), (1430, 1429, 1461, 1462), (1444, 1443, 1475, 1476), (1431, 1430, 1462, 1463), (1445, 1444, 1476, 1477), (1432, 1431, 1463, 1464), (1446, 1445, 1477, 1478), (1433, 1432, 1464, 1465), (1447, 1446, 1478, 1479), (1504, 1503, 1535, 1536), (1483, 1482, 1514, 1515), (1470, 1469, 1501, 1502), (1456, 1457, 1489, 1488), (1484, 1483, 1515, 1516), (1471, 1470, 1502, 1503), (1458, 1456, 1488, 1490), (1485, 1484, 1516, 1517), (1472, 1471, 1503, 1504), (1459, 1458, 1490, 1491), (1486, 1485, 1517, 1518), (1473, 1472, 1504, 1505), (1460, 1459, 1491, 1492), (1487, 1486, 1518, 1519), (1474, 1473, 1505, 1506), (1461, 1460, 1492, 1493), (1457, 1487, 1519, 1489), (1475, 1474, 1506, 1507), (1462, 1461, 1493, 1494), (1476, 1475, 1507, 1508), (1463, 1462, 1494, 1495), (1477, 1476, 1508, 1509), (1464, 1463, 1495, 1496), (1478, 1477, 1509, 1510), (1465, 1464, 1496, 1497), (1479, 1478, 1510, 1511), (1466, 1465, 1497, 1498), (1480, 1479, 1511, 1512), (1467, 1466, 1498, 1499), (1481, 1480, 1512, 1513), (1468, 1467, 1499, 1500), (1482, 1481, 1513, 1514), (1539, 1538, 1570, 1571), (1491, 1490, 1522, 1523), (1518, 1517, 1549, 1550), (1505, 1504, 1536, 1537), (1492, 1491, 1523, 1524), (1519, 1518, 1550, 1551), (1506, 1505, 1537, 1538), (1493, 1492, 1524, 1525), (1489, 1519, 1551, 1521), (1507, 1506, 1538, 1539), (1494, 1493, 1525, 1526), (1508, 1507, 1539, 1540), (1495, 1494, 1526, 1527), (1509, 1508, 1540, 1541), (1496, 1495, 1527, 1528), (1510, 1509, 1541, 1542), (1497, 1496, 1528, 1529), (1511, 1510, 1542, 1543), (1498, 1497, 1529, 1530), (1512, 1511, 1543, 1544), (1499, 1498, 1530, 1531), (1513, 1512, 1544, 1545), (1500, 1499, 1531, 1532), (1514, 1513, 1545, 1546), (1501, 1500, 1532, 1533), (1515, 1514, 1546, 1547), (1502, 1501, 1533, 1534), (1488, 1489, 1521, 1520), (1516, 1515, 1547, 1548), (1503, 1502, 1534, 1535), (1490, 1488, 1520, 1522), (1517, 1516, 1548, 1549), (1574, 1573, 1605, 1606), (1526, 1525, 1557, 1558), (1540, 1539, 1571, 1572), (1527, 1526, 1558, 1559), (1541, 1540, 1572, 1573), (1528, 1527, 1559, 1560), (1542, 1541, 1573, 1574), (1529, 1528, 1560, 1561), (1543, 1542, 1574, 1575), (1530, 1529, 1561, 1562), (1544, 1543, 1575, 1576), (1531, 1530, 1562, 1563), (1545, 1544, 1576, 1577), (1532, 1531, 1563, 1564), (1546, 1545, 1577, 1578), (1533, 1532, 1564, 1565), (1547, 1546, 1578, 1579), (1534, 1533, 1565, 1566), (1520, 1521, 1553, 1552), (1548, 1547, 1579, 1580), (1535, 1534, 1566, 1567), (1522, 1520, 1552, 1554), (1549, 1548, 1580, 1581), (1536, 1535, 1567, 1568), (1523, 1522, 1554, 1555), (1550, 1549, 1581, 1582), (1537, 1536, 1568, 1569), (1524, 1523, 1555, 1556), (1551, 1550, 1582, 1583), (1538, 1537, 1569, 1570), (1525, 1524, 1556, 1557), (1521, 1551, 1583, 1553), (1609, 1608, 1640, 1641), (1561, 1560, 1592, 1593), (1575, 1574, 1606, 1607), (1562, 1561, 1593, 1594), (1576, 1575, 1607, 1608), (1563, 1562, 1594, 1595), (1577, 1576, 1608, 1609), (1564, 1563, 1595, 1596), (1578, 1577, 1609, 1610), (1565, 1564, 1596, 1597), (1579, 1578, 1610, 1611), (1566, 1565, 1597, 1598), (1552, 1553, 1585, 1584), (1580, 1579, 1611, 1612), (1567, 1566, 1598, 1599), (1554, 1552, 1584, 1586), (1581, 1580, 1612, 1613), (1568, 1567, 1599, 1600), (1555, 1554, 1586, 1587), (1582, 1581, 1613, 1614), (1569, 1568, 1600, 1601), (1556, 1555, 1587, 1588), (1583, 1582, 1614, 1615), (1570, 1569, 1601, 1602), (1557, 1556, 1588, 1589), (1553, 1583, 1615, 1585), (1571, 1570, 1602, 1603), (1558, 1557, 1589, 1590), (1572, 1571, 1603, 1604), (1559, 1558, 1590, 1591), (1573, 1572, 1604, 1605), (1560, 1559, 1591, 1592), (1616, 1617, 1647, 1646, 1645, 1644, 1643, 1642, 1641, 1640, 1639, 1638, 1637, 1636, 1635, 1634, 1633, 1632, 1631, 1630, 1629, 1628, 1627, 1626, 1625, 1624, 1623, 1622, 1621, 1620, 1619, 1618), (1596, 1595, 1627, 1628), (1610, 1609, 1641, 1642), (1597, 1596, 1628, 1629), (1611, 1610, 1642, 1643), (1598, 1597, 1629, 1630), (1584, 1585, 1617, 1616), (1612, 1611, 1643, 1644), (1599, 1598, 1630, 1631), (1586, 1584, 1616, 1618), (1613, 1612, 1644, 1645), (1600, 1599, 1631, 1632), (1587, 1586, 1618, 1619), (1614, 1613, 1645, 1646), (1601, 1600, 1632, 1633), (1588, 1587, 1619, 1620), (1615, 1614, 1646, 1647), (1602, 1601, 1633, 1634), (1589, 1588, 1620, 1621), (1585, 1615, 1647, 1617), (1603, 1602, 1634, 1635), (1590, 1589, 1621, 1622), (1604, 1603, 1635, 1636), (1591, 1590, 1622, 1623), (1605, 1604, 1636, 1637), (1592, 1591, 1623, 1624), (1606, 1605, 1637, 1638), (1593, 1592, 1624, 1625), (1607, 1606, 1638, 1639), (1594, 1593, 1625, 1626), (1608, 1607, 1639, 1640), (1595, 1594, 1626, 1627)])
me_cylinder.polygons.foreach_set('material_index', [0, 0, 0, 0, 0, 0, 0, 0, 0, 0, 0, 0, 0, 0, 0, 0, 0, 0, 0, 0, 0, 0, 0, 0, 0, 0, 0, 0, 0, 0, 0, 0, 0, 0, 0, 0, 0, 0, 0, 0, 0, 0, 0, 0, 0, 0, 0, 0, 0, 0, 0, 0, 0, 0, 0, 0, 0, 0, 0, 0, 0, 0, 0, 0, 0, 0, 0, 0, 0, 0, 0, 0, 0, 0, 0, 0, 0, 0, 0, 0, 0, 0, 0, 0, 0, 0, 0, 0, 0, 0, 0, 0, 0, 0, 0, 0, 0, 0, 0, 0, 0, 0, 0, 0, 0, 0, 0, 0, 0, 0, 0, 0, 0, 0, 0, 0, 0, 0, 0, 0, 0, 0, 0, 0, 0, 0, 0, 0, 0, 0, 0, 0, 0, 0, 0, 0, 0, 0, 0, 0, 0, 0, 0, 0, 0, 0, 0, 0, 0, 0, 0, 0, 0, 0, 0, 0, 0, 0, 0, 0, 0, 0, 0, 0, 0, 0, 0, 0, 0, 0, 0, 0, 0, 0, 0, 0, 0, 0, 0, 0, 0, 0, 0, 0, 0, 0, 0, 0, 0, 0, 0, 0, 0, 0, 0, 0, 0, 0, 0, 0, 0, 0, 0, 0, 0, 0, 0, 0, 0, 0, 0, 0, 0, 0, 0, 0, 0, 0, 0, 0, 0, 0, 0, 0, 0, 0, 0, 0, 0, 0, 0, 0, 0, 0, 0, 0, 0, 0, 0, 0, 0, 0, 0, 0, 0, 0, 0, 0, 0, 0, 0, 0, 0, 0, 0, 0, 0, 0, 0, 0, 0, 0, 0, 0, 0, 0, 0, 0, 0, 0, 0, 0, 0, 0, 0, 0, 0, 0, 0, 0, 0, 0, 0, 0, 0, 0, 0, 0, 0, 0, 0, 0, 0, 0, 0, 0, 0, 0, 0, 0, 0, 0, 0, 0, 0, 0, 0, 0, 0, 0, 0, 0, 0, 0, 0, 0, 0, 0, 0, 0, 0, 0, 0, 0, 0, 0, 0, 0, 0, 0, 0, 0, 0, 0, 0, 0, 0, 0, 0, 0, 0, 0, 0, 0, 0, 0, 0, 0, 0, 0, 0, 0, 0, 0, 0, 0, 0, 0, 0, 0, 0, 0, 0, 0, 0, 0, 0, 0, 0, 0, 0, 0, 0, 0, 0, 0, 0, 0, 0, 0, 0, 0, 0, 0, 0, 0, 0, 0, 0, 0, 0, 0, 0, 0, 0, 0, 0, 0, 0, 0, 0, 0, 0, 0, 0, 0, 0, 0, 0, 0, 0, 0, 0, 0, 0, 0, 0, 0, 0, 0, 0, 0, 0, 0, 0, 0, 0, 0, 0, 0, 0, 0, 0, 0, 0, 0, 0, 0, 0, 0, 0, 0, 0, 0, 0, 0, 0, 0, 0, 0, 0, 0, 0, 0, 0, 0, 0, 0, 0, 0, 0, 0, 0, 0, 0, 0, 0, 0, 0, 0, 0, 0, 0, 0, 0, 0, 0, 0, 0, 0, 0, 0, 0, 0, 0, 0, 0, 0, 0, 0, 0, 0, 0, 0, 0, 0, 0, 0, 0, 0, 0, 0, 0, 0, 0, 0, 0, 0, 0, 0, 0, 0, 0, 0, 0, 0, 0, 0, 0, 0, 0, 0, 0, 0, 0, 0, 0, 0, 0, 0, 0, 0, 0, 0, 0, 0, 0, 0, 0, 0, 0, 0, 0, 0, 0, 0, 0, 0, 0, 0, 0, 0, 0, 0, 0, 0, 0, 0, 0, 0, 0, 0, 0, 0, 0, 0, 0, 0, 0, 0, 0, 0, 0, 0, 0, 0, 0, 0, 0, 0, 0, 0, 0, 0, 0, 0, 0, 0, 0, 0, 0, 0, 0, 0, 0, 0, 0, 0, 0, 0, 0, 0, 0, 0, 0, 0, 0, 0, 0, 0, 0, 0, 0, 0, 0, 0, 0, 0, 0, 0, 0, 0, 0, 0, 0, 0, 0, 0, 0, 0, 0, 0, 0, 0, 0, 0, 0, 0, 0, 0, 0, 0, 0, 0, 0, 0, 0, 0, 0, 0, 0, 0, 0, 0, 0, 0, 0, 0, 0, 0, 0, 0, 0, 0, 0, 0, 0, 0, 0, 0, 0, 0, 0, 0, 0, 0, 0, 0, 0, 0, 0, 0, 0, 0, 0, 0, 0, 0, 0, 0, 0, 0, 0, 0, 0, 0, 0, 0, 0, 0, 0, 0, 0, 0, 0, 0, 0, 0, 0, 0, 0, 0, 0, 0, 0, 0, 0, 0, 0, 0, 0, 0, 0, 0, 0, 0, 0, 0, 0, 0, 0, 0, 0, 0, 0, 0, 0, 0, 0, 0, 0, 0, 0, 0, 0, 0, 0, 0, 0, 0, 0, 0, 0, 0, 0, 0, 0, 0, 0, 0, 0, 0, 0, 0, 0, 0, 0, 0, 1, 1, 1, 1, 1, 1, 1, 1, 1, 1, 1, 1, 1, 1, 1, 1, 1, 1, 1, 1, 1, 1, 1, 1, 1, 1, 1, 1, 1, 1, 1, 1, 1, 1, 1, 1, 1, 1, 1, 1, 1, 1, 1, 1, 1, 1, 1, 1, 1, 1, 1, 1, 1, 1, 1, 1, 1, 1, 1, 1, 1, 1, 1, 1, 1, 1, 1, 1, 2, 2, 2, 2, 2, 2, 2, 2, 2, 2, 2, 2, 2, 2, 2, 2, 2, 2, 2, 2, 2, 2, 2, 2, 2, 2, 2, 2, 2, 2, 2, 2, 2, 2, 2, 2, 2, 2, 2, 2, 2, 2, 2, 2, 2, 2, 2, 2, 2, 2, 2, 2, 2, 2, 2, 2, 2, 2, 2, 2, 2, 2, 2, 2, 2, 2, 2, 2, 2, 2, 2, 2, 2, 2, 2, 2, 2, 2, 2, 2, 2, 2, 2, 2, 2, 2, 2, 2, 2, 2, 2, 2, 2, 2, 2, 2, 2, 2, 2, 2, 2, 2, 2, 2, 2, 2, 2, 2, 2, 2, 2, 2, 2, 2, 2, 2, 2, 2, 2, 2, 2, 2, 2, 2, 2, 2, 2, 2, 2, 2, 2, 2, 2, 2, 2, 2, 2, 2, 2, 2, 2, 2, 2, 2, 2, 2, 2, 2, 2, 2, 2, 2, 2, 2, 2, 2, 2, 2, 2, 2, 2, 2, 2, 2, 2, 2, 2, 2, 2, 2, 2, 2, 2, 2, 2, 2, 2, 2, 2, 2, 2, 2, 2, 2, 2, 2, 2, 2, 2, 2, 2, 2, 2, 2, 2, 2, 2, 2, 2, 2, 2, 2, 2, 2, 2, 2, 2, 2, 2, 2, 2, 2, 2, 2, 2, 2, 2, 2, 2, 2, 2, 2, 2, 2, 2, 2, 2, 2, 2, 2, 2, 2, 2, 2, 2, 2, 2, 2, 2, 2, 2, 2, 2, 2, 2, 2, 2, 2, 2, 2, 2, 2, 2, 2, 2, 2, 2, 2, 2, 2, 2, 2, 2, 2, 2, 2, 2, 2, 2, 2, 2, 2, 2, 2, 2, 2, 2, 2, 2, 2, 2, 2, 2, 2, 2, 2, 2, 2, 2, 2, 2, 2, 2, 2, 2, 2, 2, 2, 2, 2, 2, 2, 2, 2, 2, 2, 2, 2, 2, 2, 2, 2, 2, 2, 2, 2, 2, 2, 2, 2, 2, 2, 2, 2, 2, 2, 2, 2, 2, 2, 2, 2, 2, 2, 2, 2, 2, 2, 2, 2, 2, 2, 2, 2, 2, 2, 2, 2, 2, 2, 2, 2, 2, 2, 2, 2, 2, 2, 2, 2, 2, 2, 2, 2, 2, 2, 2, 2, 2, 2, 2, 2, 2, 2, 2, 2, 2, 2, 2, 2, 2, 2, 2, 2, 2, 2, 2, 2, 2, 2, 2, 2, 2, 2, 2, 2, 2, 2, 2, 2, 2, 2, 2, 2, 2, 2, 2, 2, 2, 2, 2, 2, 2, 2, 2, 2, 2, 2, 2, 2, 2, 2, 2, 2, 2, 2, 2, 2, 2, 2, 2, 2, 2, 2, 2, 2, 2, 2, 2, 2, 2, 2, 2, 2, 2, 2, 2, 2, 2, 2, 2, 2, 2, 2, 2, 2, 2, 2, 2, 2, 2, 2, 2, 2, 2, 2, 2, 2, 2, 2, 2, 2, 2, 2, 2, 2, 2, 2, 2, 2, 2, 2, 2, 2, 2, 2, 2, 2, 2, 2, 2, 2, 2, 2, 2, 2, 2, 2, 2, 2, 2, 2, 2, 2, 2, 2, 2, 2, 2, 2, 2, 2, 3, 3, 3, 3, 3, 3, 3, 3, 3, 3, 3, 3, 3, 3, 3, 3, 3, 3, 3, 3, 3, 3, 3, 3, 3, 3, 3, 3, 3, 3, 3, 3, 3, 3, 3, 3, 3, 3, 3, 3, 3, 3, 3, 3, 3, 3, 3, 3, 3, 3, 3, 3, 3, 3, 3, 3, 3, 3, 3, 3, 3, 3, 3, 3, 3, 3, 3, 3, 3, 3, 3, 3, 3, 3, 3, 3, 3, 3, 3, 3, 3, 3, 3, 3, 3, 3, 3, 3, 3, 3, 3, 3, 3, 3, 3, 3, 3, 3, 3, 3, 3, 3, 3, 3, 3, 3, 3, 3, 3, 3, 3, 3, 3, 3, 3, 3, 3, 3, 3, 3, 3, 3, 3, 3, 3, 3, 3, 3, 3, 3, 3, 3, 3, 3, 3, 3, 3, 3, 3, 3, 3, 3, 3, 3, 3, 3, 3, 3, 3, 3, 3, 3, 3, 3, 3, 3, 3, 3, 3, 3, 3, 3, 3, 3, 3, 3, 3, 3, 3, 3, 3, 3, 3, 3, 3, 3, 3, 3, 3, 3, 3, 3, 3, 3, 3, 3, 3, 3, 3, 3, 3, 3, 3, 3, 3, 3, 3, 3, 3, 3, 3, 3, 3, 3, 3, 3, 3, 3, 3, 3, 3, 3, 3, 3, 3, 3, 3, 3, 3, 3, 3, 3, 3, 3, 3, 3, 3, 3, 3, 3, 3, 3, 3, 3, 3, 3, 3, 3, 3, 3, 3, 3, 3, 3, 3, 3, 3, 3, 3, 3, 3, 3, 3, 3, 3, 3, 3, 3, 3, 3, 3, 3, 3, 3, 3, 3, 3, 3, 3, 3, 3, 3, 3, 3, 3, 3, 3, 3, 3, 3, 3, 3, 3, 3, 3, 3, 3, 3, 3, 3])
me_cylinder.materials.append(mat_material_001)
me_cylinder.materials.append(mat_material_002)
me_cylinder.materials.append(mat_material_003)
me_cylinder.materials.append(mat_material_004)
me_cylinder.use_remesh_preserve_volume = False
me_cylinder.use_remesh_preserve_attributes = False
me_cylinder.use_mirror_vertex_groups = False
me_cylinder.update()

# ---- objects
ob_cylinder = bpy.data.objects.new('Cylinder', me_cylinder)

# ---- transforms, parenting, visibility, modifiers, constraints
ob_cylinder.location = (-0.08976, -2.693, 1.0)
ob_cylinder.lineart.crease_threshold = 0.0

# ---- collection membership
col_collection_1.objects.link(ob_cylinder)

# ---- scene / render settings (as saved in the file)
scene.frame_start = 1; scene.frame_end = 250; scene.frame_set(1)
scene.render.engine = 'BLENDER_EEVEE_NEXT'
scene.render.resolution_percentage = 50
scene.render.dither_intensity = 0.0
scene.cycles.use_denoising = False
scene.cycles.samples = 128
scene.cycles.sampling_pattern = 'TABULATED_SOBOL'
scene.cycles.use_adaptive_sampling = False
scene.cycles.use_light_tree = False
scene.cycles.blur_glossy = 0.0
scene.cycles.sample_clamp_indirect = 0.0
scene.view_settings.view_transform = 'Standard'
bpy.context.view_layer.update()

# ---- added for rendering (the .blend has no active camera and no usable light): camera, sun
cam_auto = bpy.data.cameras.new('AutoCamera')
cam_auto.lens = 50.0
cam_auto.sensor_width = 36.0
cam_auto.clip_end = 1000.0
ob_auto_camera = bpy.data.objects.new('AutoCamera', cam_auto)
scene.collection.objects.link(ob_auto_camera)
ob_auto_camera.location = (12.2411, -16.317, 11.7584)
ob_auto_camera.rotation_euler = (1.09748, -7.21219e-08, 0.694738)
scene.camera = ob_auto_camera
light_auto_sun = bpy.data.lights.new('AutoSun', 'SUN')
light_auto_sun.energy = 3.0
light_auto_sun.angle = 0.0523599
ob_auto_sun = bpy.data.objects.new('AutoSun', light_auto_sun)
scene.collection.objects.link(ob_auto_sun)
ob_auto_sun.rotation_euler = (0.872665, 0.174533, 0.523599)
bpy.context.view_layer.update()
